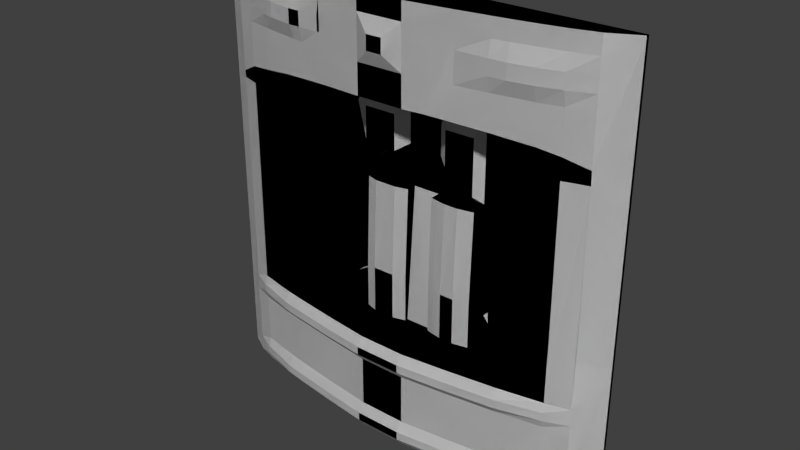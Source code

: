 # Source: bridg2_6.blend  (saved by Blender 2.76.0; exported with 4.5.12 LTS)
import bpy
from mathutils import Matrix  # noqa: F401  (used for matrix-valued properties, if any)

bpy.ops.wm.read_factory_settings(use_empty=True)
scene = bpy.context.scene
scene.name = 'Scene'

# ---- collections
col_collection_1 = bpy.data.collections.new('Collection 1'); scene.collection.children.link(col_collection_1)

# ---- materials (node trees are filled in below, after node groups)
mat_bridg2_4 = bpy.data.materials.new('bridg2_4')
mat_bridg2_4.alpha_threshold = 0.0
mat_bridg2_4.use_transparent_shadow = False
mat_bridg2_4.roughness = 0.5

# ---- material node trees

# ---- world
world_world = bpy.data.worlds.new('World'); scene.world = world_world
world_world.color = (0.05088, 0.05088, 0.05088)
world_world.use_sun_shadow = False
world_world.sun_shadow_jitter_overblur = 0.0
world_world.cycles.sampling_method = 'MANUAL'
world_world.cycles.sample_map_resolution = 256

# ---- meshes
me_bridg2_4_001 = bpy.data.meshes.new('bridg2_4.001')
me_bridg2_4_001.from_pydata([(-1.28, 1.28, -1.28), (1.28, 1.28, -1.28), (-1.28, 1.28, 1.28), (1.28, 1.28, 1.28), (0.9806, 1.34, 0.5602), (-0.4267, 1.34, 0.5602), (-0.1401, 1.3, 0.5602), (1.12, 1.34, 0.5602), (0.1422, 1.34, 0.5602), (0.4267, 1.34, 0.5602), (-1.04, 1.34, 0.5602), (0.6388, 1.34, 0.7222), (-0.1401, 1.34, 0.7412), (1.12, 1.34, 0.6386), (0.4267, 1.34, 0.7336), (0.2844, 1.34, 0.7412), (0.1422, 1.34, 0.7412), (-0.7111, 1.34, 0.7075), (-0.4267, 1.34, 0.7295), (0.9806, 1.34, 0.6811), (0.8558, 1.34, 0.7031), (-1.04, 1.34, 0.662), (-1.16, 1.34, 0.6019), (0.1422, 1.34, -0.6799), (-0.1401, 1.34, -0.6799), (-1.04, 1.34, -0.6799), (0.9806, 1.34, -0.6799), (0.9806, 1.147, -0.3598), (-0.4267, 1.052, -0.6799), (0.9806, 1.143, -0.6799), (-1.04, 1.157, -0.6799), (-0.1401, 1.018, -0.6799), (0.8558, 1.117, 0.7031), (0.6388, 1.081, 0.7222), (-1.04, 1.158, 0.662), (0.7111, 1.092, 0.7158), (0.2844, 1.034, 0.7412), (0.4267, 1.052, 0.7336), (0.1422, 1.018, 0.7412), (1.12, 1.181, 0.6386), (-0.1401, 1.018, 0.7412), (-0.4267, 1.052, 0.7295), (0.9806, 1.142, 0.6811), (-0.7111, 1.092, 0.7075), (-1.16, 1.199, 0.6019), (-1.16, 1.199, -0.4005), (-1.16, 1.195, 0.9201), (-1.16, 1.201, 0.5602), (-1.16, 1.195, -1.28), (-1.16, 1.195, -0.7299), (-1.16, 1.195, -0.7799), (-1.16, 1.195, -1.18), (-1.16, 1.195, -1.23), (-1.16, 1.195, -0.8299), (-1.16, 1.195, -1.13), (-1.16, 1.195, -0.6799), (-1.16, 1.195, 1.28), (1.12, 1.183, -0.4005), (1.12, 1.179, 0.9201), (1.12, 1.185, 0.5602), (1.12, 1.179, -0.7299), (1.12, 1.179, -0.7799), (1.12, 1.179, -1.18), (1.12, 1.179, -1.23), (1.12, 1.179, -0.8299), (1.12, 1.179, -1.13), (1.12, 1.179, -0.6799), (1.12, 1.179, 1.28), (1.12, 1.179, -1.28), (-1.28, 1.26, -1.28), (0.9806, 1.142, -1.28), (1.28, 1.26, -1.28), (1.28, 1.26, 1.28), (-1.04, 1.157, 1.28), (-1.28, 1.26, 1.28), (-1.28, 1.26, -0.4005), (-1.04, 1.157, -0.6799), (-1.04, 1.157, -1.13), (-1.04, 1.157, -0.8299), (-1.04, 1.137, -1.23), (-1.04, 1.137, -1.18), (-1.04, 1.137, -0.7799), (-1.04, 1.137, -0.7299), (-1.04, 1.157, -1.28), (-0.7111, 1.092, -1.28), (-0.4267, 1.052, -1.28), (-0.1401, 1.018, -1.28), (0.1422, 1.018, -1.28), (0.4267, 1.052, -1.28), (0.7111, 1.092, -1.28), (0.9806, 1.142, 1.28), (0.7111, 1.092, 1.28), (0.4267, 1.052, 1.28), (0.1422, 1.018, 1.28), (-0.1401, 1.018, 1.28), (-0.4267, 1.052, 1.28), (-0.7111, 1.092, 1.28), (0.9806, 1.142, -0.6799), (0.7111, 1.092, -0.6799), (0.4267, 1.052, -0.6799), (0.1422, 1.018, -0.6799), (-0.7111, 1.092, -0.6799), (0.9806, 1.142, -1.13), (0.7111, 1.092, -1.13), (0.4267, 1.052, -1.13), (0.1422, 1.018, -1.13), (-0.1401, 1.018, -1.13), (-0.4267, 1.052, -1.13), (-0.7111, 1.092, -1.13), (0.9806, 1.142, -0.8299), (0.7111, 1.092, -0.8299), (0.4267, 1.052, -0.8299), (0.1422, 1.018, -0.8299), (-0.1401, 1.018, -0.8299), (-0.4267, 1.052, -0.8299), (-0.7111, 1.092, -0.8299), (0.9809, 1.122, -1.23), (0.7111, 1.052, -1.23), (0.4267, 1.012, -1.23), (0.1422, 0.9779, -1.23), (-0.1401, 0.9779, -1.23), (-0.4267, 1.012, -1.23), (-0.7111, 1.052, -1.23), (0.9806, 1.122, -1.18), (0.7111, 1.052, -1.18), (0.4267, 1.012, -1.18), (0.1422, 0.9779, -1.18), (-0.1401, 0.9779, -1.18), (-0.4267, 1.012, -1.18), (-0.7111, 1.052, -1.18), (0.9806, 1.122, -0.7799), (0.7111, 1.052, -0.7799), (0.4267, 1.012, -0.7799), (0.1422, 0.9779, -0.7799), (-0.1401, 0.9779, -0.7799), (-0.4267, 1.012, -0.7799), (-0.7111, 1.052, -0.7799), (0.9809, 1.122, -0.7299), (0.7111, 1.052, -0.7299), (0.4267, 1.012, -0.7299), (0.1422, 0.9779, -0.7299), (-0.1401, 0.9779, -0.7299), (-0.4267, 1.012, -0.7299), (-0.7111, 1.052, -0.7299), (-1.04, 1.157, 0.9201), (-0.7111, 1.092, 0.9201), (-0.4267, 1.052, 0.9201), (-0.1401, 1.018, 0.9201), (0.1422, 1.018, 0.9201), (0.4267, 1.052, 0.9201), (0.7111, 1.092, 0.9201), (0.9806, 1.142, 0.9201), (1.28, 1.26, -0.4005), (1.28, 1.26, 0.5602), (-1.28, 1.26, 0.9201), (-1.28, 1.26, 0.5602), (-1.04, 1.161, 0.5602), (0.9806, 1.142, 1.176), (0.7111, 1.092, 1.176), (0.4267, 1.052, 1.176), (0.1422, 1.018, 1.176), (-0.1401, 1.018, 1.176), (-0.4267, 1.052, 1.176), (-0.7111, 1.092, 1.176), (-1.04, 1.157, 1.176), (0.9806, 1.145, -0.4005), (0.9806, 1.146, 0.5602), (1.12, 1.179, 1.176), (-1.16, 1.34, 0.5602), (-0.2712, 1.28, -0.6799), (0.1422, 1.29, -0.4005), (0.9806, 1.122, 1.005), (0.9806, 1.122, 1.09), (0.7111, 1.062, 1.005), (0.7111, 1.062, 1.09), (0.4267, 1.052, 1.005), (0.4267, 1.052, 1.09), (-0.4267, 1.052, 1.005), (-0.4267, 1.052, 1.09), (-1.04, 1.157, 1.005), (-1.04, 1.157, 1.09), (1.12, 1.179, 1.005), (1.12, 1.179, 1.09), (-0.8753, 1.121, 1.176), (-0.8753, 1.121, 0.6848), (-0.8753, 1.121, -1.28), (-0.8753, 1.121, 1.28), (-0.8753, 1.121, -0.6799), (-0.8753, 1.121, -1.13), (-0.8753, 1.121, -0.8299), (-0.8753, 1.091, -1.23), (-0.8753, 1.091, -1.18), (-0.8753, 1.091, -0.7799), (-0.8753, 1.091, -0.7299), (-0.8753, 1.121, 0.9201), (-0.8753, 1.101, 1.005), (-0.8753, 1.101, 1.09), (-0.5689, 1.071, 1.176), (-0.5689, 1.071, 0.9201), (-0.5689, 1.051, 1.005), (-0.5689, 1.051, 1.09), (0.8459, 1.115, 1.176), (0.8459, 1.115, 1.28), (0.8459, 1.115, 0.9201), (0.8459, 1.085, 1.005), (0.8459, 1.085, 1.09), (0.6126, 1.077, 1.176), (0.6126, 1.077, 0.9201), (0.6126, 1.057, 1.005), (0.6126, 1.057, 1.09), (-0.7932, 1.106, -1.28), (-0.7932, 1.106, 1.176), (-0.7932, 1.106, -0.6799), (-0.7932, 1.106, -1.13), (-0.7932, 1.106, -0.8299), (-0.7932, 1.066, -1.23), (-0.7932, 1.066, -1.18), (-0.7932, 1.066, -0.7799), (-0.7932, 1.066, -0.7299), (-0.7932, 1.106, 0.9201), (-0.7932, 1.076, 1.005), (-0.7932, 1.076, 1.09), (-0.64, 1.081, 1.176), (-0.64, 1.081, 0.9201), (-0.64, 1.051, 1.005), (-0.64, 1.051, 1.09), (0.1986, 1.28, -0.4005), (-0.2712, 1.28, -0.4005), (0.04812, 0.9779, 1.005), (-0.04598, 0.9779, 1.005), (0.04812, 0.9779, 1.09), (-0.04598, 0.9779, 1.09), (0.3784, 1.3, 0.5602), (0.3784, 1.34, 0.7362), (0.3784, 1.34, -0.6799), (-0.3392, 1.3, 0.5602), (-0.3392, 1.34, 0.7331), (-0.3392, 1.34, -0.6799), (-0.06167, 1.34, 0.5602), (-0.06167, 1.32, -0.6799), (-0.06167, 1.34, 0.7412), (-0.1401, 1.28, -0.4005), (-0.06167, 1.3, -0.4005), (0.2844, 1.28, -0.4005), (0.3784, 1.3, -0.4005), (0.1986, 1.3, 0.5602), (0.1986, 1.34, 0.7412), (-0.4419, 1.054, 1.176), (-0.4419, 1.054, 0.9201), (-0.4419, 1.052, 1.005), (-0.4419, 1.052, 1.09), (-0.3392, 1.34, -0.4415), (-0.4419, 1.34, -0.499), (0.3784, 1.34, -0.4625), (0.48, 1.34, -0.5001), (0.4498, 1.34, -0.4625), (0.3784, 1.34, 0.1959), (0.3784, 1.3, 0.2355), (0.48, 1.34, 0.1959), (0.1986, 1.3, 0.3542), (0.1004, 1.34, 0.4084), (0.1422, 1.34, 0.3853), (0.4267, 1.34, 0.1959), (0.2629, 1.3, 0.3188), (0.1004, 1.34, 0.4771), (-0.06167, 1.34, 0.4771), (-0.2712, 1.3, 0.2855), (-0.1401, 1.3, 0.35), (-0.3392, 1.3, 0.248), (-0.06167, 1.34, 0.4021), (-0.1849, 1.3, 0.3438), (-0.3392, 1.34, 0.2001), (-0.4267, 1.34, 0.2001), (-0.4419, 1.34, 0.2001), (0.1004, 1.32, -0.6799), (0.3784, 1.38, -0.4625), (-0.3392, 1.38, -0.4415), (0.3784, 1.38, 0.1399), (-0.3392, 1.38, 0.1399), (-0.06167, 1.38, 0.1399), (0.1004, 1.38, 0.1399), (0.48, 1.38, -0.5001), (-0.4419, 1.38, -0.499), (0.4498, 1.38, -0.4625), (0.3784, 1.38, 0.1959), (0.3784, 1.38, 0.2355), (0.48, 1.38, 0.1959), (0.1004, 1.38, 0.4084), (0.2629, 1.38, 0.3188), (0.1004, 1.38, 0.4771), (-0.06167, 1.38, 0.4021), (-0.06167, 1.38, 0.4771), (-0.2712, 1.38, 0.2855), (-0.1401, 1.38, 0.35), (-0.3392, 1.38, 0.2001), (-0.3392, 1.38, 0.248), (-0.1849, 1.38, 0.3438), (-0.4419, 1.38, 0.2001), (0.2844, 1.28, -0.6799), (0.1422, 1.29, -0.6799), (-0.1401, 1.28, -0.6799), (-0.06167, 1.3, -0.6799), (0.1986, 1.28, -0.6799), (0.3784, 1.3, -0.6799), (-0.3392, 1.3, -0.4005), (-0.3392, 1.3, -0.6799), (0.1004, 1.3, -0.4005), (0.1004, 1.3, -0.6799), (-0.2712, 1.3, 0.1399), (0.2844, 1.3, 0.1399), (0.1422, 1.31, 0.1399), (-0.1401, 1.3, 0.1399), (0.3784, 1.32, 0.1399), (-0.3392, 1.32, 0.1399), (-0.06167, 1.32, 0.1399), (0.1004, 1.32, 0.1399), (0.1986, 1.3, 0.1399)], [], [(40, 41, 18, 236, 12), (115, 114, 135, 136), (199, 249, 177, 178, 250, 200, 225, 224), (257, 263, 288, 285), (248, 146, 177, 249), (208, 173, 174, 209), (207, 150, 173, 208), (204, 171, 172, 205), (203, 151, 171, 204), (172, 182, 167, 157), (145, 223, 224, 220, 219), (250, 178, 162, 247), (209, 174, 158, 206), (205, 172, 157, 201), (266, 270, 267, 6, 235, 268), (259, 263, 257, 232, 245), (269, 267, 293, 290), (232, 233, 15, 246, 245), (140, 139, 99, 100), (30, 25, 10, 156), (160, 230, 228, 148), (232, 9, 14, 233), (270, 266, 292, 296), (256, 257, 285, 284), (44, 47, 168, 22), (6, 12, 236, 235), (42, 32, 20, 19), (34, 44, 22, 21), (272, 273, 297, 294, 271), (122, 121, 128, 129), (35, 32, 42, 151, 203, 150), (101, 28, 31, 100, 99, 98, 97, 29, 26, 234, 23, 274, 239, 24, 237, 25, 30, 76, 187, 212), (42, 39, 58, 151), (111, 110, 131, 132), (37, 33, 35, 150, 207, 149), (273, 252, 282, 297), (54, 77, 78, 53), (155, 47, 44, 46, 154), (214, 189, 188, 213, 108, 115), (157, 167, 67, 90), (137, 60, 66, 97), (123, 62, 65, 102), (70, 68, 63, 116), (116, 63, 62, 123), (109, 64, 61, 130), (130, 61, 60, 137), (1, 71, 68, 70, 89, 88, 87, 86, 85, 84, 210, 185, 83, 48, 69, 0), (111, 104, 103, 110), (126, 105, 106, 127), (274, 280, 279, 239), (50, 81, 82, 49), (217, 136, 143, 218), (113, 114, 107, 106), (71, 152, 57, 66, 60, 61, 64, 65, 62, 63, 68), (131, 130, 137, 138), (53, 78, 81, 50), (214, 115, 136, 217), (43, 184, 34, 21, 17), (30, 156, 47, 45), (24, 239, 301, 300, 169, 305, 237), (258, 262, 256, 284, 286), (118, 117, 124, 125), (110, 109, 130, 131), (52, 79, 80, 51), (215, 122, 129, 216), (43, 41, 146, 248, 198, 223, 145), (135, 134, 141, 142), (117, 116, 123, 124), (48, 83, 79, 52), (210, 84, 122, 215), (114, 113, 134, 135), (253, 275, 277, 312, 244, 303, 234), (89, 70, 116, 117), (188, 189, 78, 77), (84, 85, 121, 122), (133, 140, 141, 134), (51, 80, 77, 54), (216, 129, 108, 213), (142, 141, 31, 28), (129, 128, 107, 108), (124, 123, 102, 103), (49, 82, 76, 55), (218, 143, 101, 212), (163, 222, 197, 247, 162, 95, 96), (85, 86, 120, 121), (159, 206, 158, 91, 92), (138, 137, 97, 98), (105, 104, 111, 112), (184, 43, 145, 219, 194), (161, 160, 93, 94), (264, 265, 291, 289), (53, 50, 49, 55, 45, 75, 69, 48, 52, 51, 54), (201, 157, 90, 202), (38, 40, 12, 240, 16, 246, 15, 36), (88, 118, 119, 87), (65, 64, 109, 102), (39, 42, 19, 13), (75, 45, 47, 155), (57, 152, 153, 59), (59, 39, 13, 7), (166, 59, 7, 4), (153, 72, 67, 167, 182, 181, 58, 39, 59), (47, 156, 10, 168), (225, 222, 163, 211, 221), (126, 125, 104, 105), (112, 111, 132, 133), (25, 237, 251, 252, 273, 272, 5, 18, 17, 21, 22, 168, 10), (119, 126, 127, 120), (86, 87, 119, 120), (133, 132, 139, 140), (183, 211, 163, 96, 186), (97, 66, 57, 59, 166, 27, 165, 29), (55, 76, 30, 45), (230, 160, 161, 231), (125, 124, 103, 104), (41, 40, 147, 161, 94, 95, 162, 178, 177, 146), (148, 228, 229, 147), (35, 33, 11, 20, 32), (1, 3, 72, 153, 152, 71), (151, 58, 181, 171), (171, 181, 182, 172), (136, 135, 142, 143), (164, 183, 186, 73), (82, 193, 187, 76), (80, 191, 188, 77), (37, 36, 15, 233, 14, 11, 33), (83, 185, 190, 79), (79, 190, 191, 80), (78, 189, 192, 81), (81, 192, 193, 82), (34, 184, 194, 144), (180, 196, 183, 164), (144, 194, 195, 179), (179, 195, 196, 180), (8, 16, 240, 238, 265, 264, 260, 261), (119, 118, 125, 126), (128, 127, 106, 107), (36, 37, 149, 175, 176, 159, 92, 93, 160, 148, 38), (112, 113, 106, 105), (225, 200, 197, 222), (223, 198, 199, 224), (224, 225, 221, 220), (2, 74, 56, 73, 186, 96, 95, 94, 93, 92, 91, 202, 90, 67, 72, 3), (158, 201, 202, 91), (174, 205, 201, 158), (150, 203, 204, 173), (173, 204, 205, 174), (176, 209, 206, 159), (149, 207, 208, 175), (175, 208, 209, 176), (193, 218, 212, 187), (191, 216, 213, 188), (185, 210, 215, 190), (190, 215, 216, 191), (189, 214, 217, 192), (192, 217, 218, 193), (196, 221, 211, 183), (194, 219, 220, 195), (195, 220, 221, 196), (278, 276, 251, 237, 305, 304, 313), (41, 43, 17, 18), (141, 140, 100, 31), (267, 270, 296, 293), (26, 4, 7, 13, 19, 20, 11, 14, 9, 262, 258, 254, 255, 253, 234), (88, 89, 117, 118), (234, 303, 298, 302, 299, 307, 274, 23), (180, 164, 73, 56, 46, 44, 34, 144, 179), (229, 228, 230, 231), (266, 268, 295, 292), (38, 148, 147, 40), (254, 258, 286, 281), (5, 235, 236, 18), (255, 254, 281, 283), (26, 29, 165, 27, 166, 4), (6, 238, 240, 12), (253, 255, 283, 275), (268, 271, 294, 295), (108, 107, 114, 115), (103, 102, 109, 110), (314, 242, 301, 239, 279), (143, 142, 28, 101), (279, 278, 313, 308, 311, 314), (8, 245, 246, 16), (161, 147, 229, 231), (2, 0, 69, 75, 155, 154, 74), (252, 251, 276, 282), (132, 131, 138, 139), (200, 250, 247, 197), (198, 248, 249, 199), (261, 259, 245, 8), (256, 262, 9, 232, 257), (267, 269, 265, 238, 6), (272, 271, 268, 235, 5), (276, 278, 279, 280, 277, 275, 283, 281, 286, 284, 285, 288, 287, 289, 291, 290, 293, 296, 292, 295, 294, 297, 282), (310, 316, 309, 312, 277, 280, 315), (121, 120, 127, 128), (306, 315, 280, 274, 307), (260, 264, 289, 287), (265, 269, 290, 291), (46, 56, 74, 154), (139, 138, 98, 99), (259, 261, 260, 287, 288, 263), (305, 169, 227, 304), (307, 299, 170, 306), (302, 298, 243, 226), (169, 300, 241, 227), (298, 303, 244, 243), (300, 301, 242, 241), (241, 242, 314, 311), (243, 244, 312, 309), (306, 170, 310, 315), (227, 241, 311, 308), (226, 243, 309, 316), (304, 227, 308, 313), (170, 226, 316, 310), (299, 302, 226, 170), (112, 133, 134, 113)])
me_bridg2_4_001.polygons.foreach_set('use_smooth', [True] * 217)
me_bridg2_4_001.materials.append(mat_bridg2_4)
me_bridg2_4_001.use_remesh_preserve_volume = False
me_bridg2_4_001.use_remesh_preserve_attributes = False
me_bridg2_4_001.use_mirror_vertex_groups = False
me_bridg2_4_001.update()
me_bridg2_4 = bpy.data.meshes.new('bridg2_4')
me_bridg2_4.from_pydata([(-1.28, 1.28, -1.28), (1.28, 1.28, -1.28), (-1.28, 1.28, 1.28), (1.28, 1.28, 1.28), (0.9806, 1.34, 0.5602), (-0.4267, 1.34, 0.5602), (-0.1401, 1.3, 0.5602), (1.12, 1.34, 0.5602), (0.1422, 1.34, 0.5602), (0.4267, 1.34, 0.5602), (-1.04, 1.34, 0.5602), (0.6388, 1.34, 0.7222), (-0.1401, 1.34, 0.7412), (1.12, 1.34, 0.6386), (0.4267, 1.34, 0.7336), (0.2844, 1.34, 0.7412), (0.1422, 1.34, 0.7412), (-0.7111, 1.34, 0.7075), (-0.4267, 1.34, 0.7295), (0.9806, 1.34, 0.6811), (0.8558, 1.34, 0.7031), (-1.04, 1.34, 0.662), (-1.16, 1.34, 0.6019), (0.1422, 1.34, -0.6799), (-0.1401, 1.34, -0.6799), (-1.04, 1.34, -0.6799), (0.9806, 1.34, -0.6799), (0.9806, 1.147, -0.3598), (-0.4267, 1.052, -0.6799), (0.9806, 1.143, -0.6799), (-1.04, 1.157, -0.6799), (-0.1401, 1.018, -0.6799), (0.8558, 1.117, 0.7031), (0.6388, 1.081, 0.7222), (-1.04, 1.158, 0.662), (0.7111, 1.092, 0.7158), (0.2844, 1.034, 0.7412), (0.4267, 1.052, 0.7336), (0.1422, 1.018, 0.7412), (1.12, 1.181, 0.6386), (-0.1401, 1.018, 0.7412), (-0.4267, 1.052, 0.7295), (0.9806, 1.142, 0.6811), (-0.7111, 1.092, 0.7075), (-1.16, 1.199, 0.6019), (-1.16, 1.199, -0.4005), (-1.16, 1.195, 0.9201), (-1.16, 1.201, 0.5602), (-1.16, 1.195, -1.28), (-1.16, 1.195, -0.7299), (-1.16, 1.195, -0.7799), (-1.16, 1.195, -1.18), (-1.16, 1.195, -1.23), (-1.16, 1.195, -0.8299), (-1.16, 1.195, -1.13), (-1.16, 1.195, -0.6799), (-1.16, 1.195, 1.28), (1.12, 1.183, -0.4005), (1.12, 1.179, 0.9201), (1.12, 1.185, 0.5602), (1.12, 1.179, -0.7299), (1.12, 1.179, -0.7799), (1.12, 1.179, -1.18), (1.12, 1.179, -1.23), (1.12, 1.179, -0.8299), (1.12, 1.179, -1.13), (1.12, 1.179, -0.6799), (1.12, 1.179, 1.28), (1.12, 1.179, -1.28), (-1.28, 1.26, -1.28), (0.9806, 1.142, -1.28), (1.28, 1.26, -1.28), (1.28, 1.26, 1.28), (-1.04, 1.157, 1.28), (-1.28, 1.26, 1.28), (-1.28, 1.26, -0.4005), (-1.04, 1.157, -0.6799), (-1.04, 1.157, -1.13), (-1.04, 1.157, -0.8299), (-1.04, 1.137, -1.23), (-1.04, 1.137, -1.18), (-1.04, 1.137, -0.7799), (-1.04, 1.137, -0.7299), (-1.04, 1.157, -1.28), (-0.7111, 1.092, -1.28), (-0.4267, 1.052, -1.28), (-0.1401, 1.018, -1.28), (0.1422, 1.018, -1.28), (0.4267, 1.052, -1.28), (0.7111, 1.092, -1.28), (0.9806, 1.142, 1.28), (0.7111, 1.092, 1.28), (0.4267, 1.052, 1.28), (0.1422, 1.018, 1.28), (-0.1401, 1.018, 1.28), (-0.4267, 1.052, 1.28), (-0.7111, 1.092, 1.28), (0.9806, 1.142, -0.6799), (0.7111, 1.092, -0.6799), (0.4267, 1.052, -0.6799), (0.1422, 1.018, -0.6799), (-0.7111, 1.092, -0.6799), (0.9806, 1.142, -1.13), (0.7111, 1.092, -1.13), (0.4267, 1.052, -1.13), (0.1422, 1.018, -1.13), (-0.1401, 1.018, -1.13), (-0.4267, 1.052, -1.13), (-0.7111, 1.092, -1.13), (0.9806, 1.142, -0.8299), (0.7111, 1.092, -0.8299), (0.4267, 1.052, -0.8299), (0.1422, 1.018, -0.8299), (-0.1401, 1.018, -0.8299), (-0.4267, 1.052, -0.8299), (-0.7111, 1.092, -0.8299), (0.9809, 1.122, -1.23), (0.7111, 1.052, -1.23), (0.4267, 1.012, -1.23), (0.1422, 0.9779, -1.23), (-0.1401, 0.9779, -1.23), (-0.4267, 1.012, -1.23), (-0.7111, 1.052, -1.23), (0.9806, 1.122, -1.18), (0.7111, 1.052, -1.18), (0.4267, 1.012, -1.18), (0.1422, 0.9779, -1.18), (-0.1401, 0.9779, -1.18), (-0.4267, 1.012, -1.18), (-0.7111, 1.052, -1.18), (0.9806, 1.122, -0.7799), (0.7111, 1.052, -0.7799), (0.4267, 1.012, -0.7799), (0.1422, 0.9779, -0.7799), (-0.1401, 0.9779, -0.7799), (-0.4267, 1.012, -0.7799), (-0.7111, 1.052, -0.7799), (0.9809, 1.122, -0.7299), (0.7111, 1.052, -0.7299), (0.4267, 1.012, -0.7299), (0.1422, 0.9779, -0.7299), (-0.1401, 0.9779, -0.7299), (-0.4267, 1.012, -0.7299), (-0.7111, 1.052, -0.7299), (-1.04, 1.157, 0.9201), (-0.7111, 1.092, 0.9201), (-0.4267, 1.052, 0.9201), (-0.1401, 1.018, 0.9201), (0.1422, 1.018, 0.9201), (0.4267, 1.052, 0.9201), (0.7111, 1.092, 0.9201), (0.9806, 1.142, 0.9201), (1.28, 1.26, -0.4005), (1.28, 1.26, 0.5602), (-1.28, 1.26, 0.9201), (-1.28, 1.26, 0.5602), (-1.04, 1.161, 0.5602), (0.9806, 1.142, 1.176), (0.7111, 1.092, 1.176), (0.4267, 1.052, 1.176), (0.1422, 1.018, 1.176), (-0.1401, 1.018, 1.176), (-0.4267, 1.052, 1.176), (-0.7111, 1.092, 1.176), (-1.04, 1.157, 1.176), (0.9806, 1.145, -0.4005), (0.9806, 1.146, 0.5602), (1.12, 1.179, 1.176), (-1.16, 1.34, 0.5602), (-0.2712, 1.28, -0.6799), (0.1422, 1.29, -0.4005), (0.9806, 1.122, 1.005), (0.9806, 1.122, 1.09), (0.7111, 1.062, 1.005), (0.7111, 1.062, 1.09), (0.4267, 1.052, 1.005), (0.4267, 1.052, 1.09), (-0.4267, 1.052, 1.005), (-0.4267, 1.052, 1.09), (-1.04, 1.157, 1.005), (-1.04, 1.157, 1.09), (1.12, 1.179, 1.005), (1.12, 1.179, 1.09), (-0.8753, 1.121, 1.176), (-0.8753, 1.121, 0.6848), (-0.8753, 1.121, -1.28), (-0.8753, 1.121, 1.28), (-0.8753, 1.121, -0.6799), (-0.8753, 1.121, -1.13), (-0.8753, 1.121, -0.8299), (-0.8753, 1.091, -1.23), (-0.8753, 1.091, -1.18), (-0.8753, 1.091, -0.7799), (-0.8753, 1.091, -0.7299), (-0.8753, 1.121, 0.9201), (-0.8753, 1.101, 1.005), (-0.8753, 1.101, 1.09), (-0.5689, 1.071, 1.176), (-0.5689, 1.071, 0.9201), (-0.5689, 1.051, 1.005), (-0.5689, 1.051, 1.09), (0.8459, 1.115, 1.176), (0.8459, 1.115, 1.28), (0.8459, 1.115, 0.9201), (0.8459, 1.085, 1.005), (0.8459, 1.085, 1.09), (0.6126, 1.077, 1.176), (0.6126, 1.077, 0.9201), (0.6126, 1.057, 1.005), (0.6126, 1.057, 1.09), (-0.7932, 1.106, -1.28), (-0.7932, 1.106, 1.176), (-0.7932, 1.106, -0.6799), (-0.7932, 1.106, -1.13), (-0.7932, 1.106, -0.8299), (-0.7932, 1.066, -1.23), (-0.7932, 1.066, -1.18), (-0.7932, 1.066, -0.7799), (-0.7932, 1.066, -0.7299), (-0.7932, 1.106, 0.9201), (-0.7932, 1.076, 1.005), (-0.7932, 1.076, 1.09), (-0.64, 1.081, 1.176), (-0.64, 1.081, 0.9201), (-0.64, 1.051, 1.005), (-0.64, 1.051, 1.09), (0.1986, 1.28, -0.4005), (-0.2712, 1.28, -0.4005), (0.04812, 0.9779, 1.005), (-0.04598, 0.9779, 1.005), (0.04812, 0.9779, 1.09), (-0.04598, 0.9779, 1.09), (0.3784, 1.3, 0.5602), (0.3784, 1.34, 0.7362), (0.3784, 1.34, -0.6799), (-0.3392, 1.3, 0.5602), (-0.3392, 1.34, 0.7331), (-0.3392, 1.34, -0.6799), (-0.06167, 1.34, 0.5602), (-0.06167, 1.32, -0.6799), (-0.06167, 1.34, 0.7412), (-0.1401, 1.28, -0.4005), (-0.06167, 1.3, -0.4005), (0.2844, 1.28, -0.4005), (0.3784, 1.3, -0.4005), (0.1986, 1.3, 0.5602), (0.1986, 1.34, 0.7412), (-0.4419, 1.054, 1.176), (-0.4419, 1.054, 0.9201), (-0.4419, 1.052, 1.005), (-0.4419, 1.052, 1.09), (-0.3392, 1.34, -0.4415), (-0.4419, 1.34, -0.499), (0.3784, 1.34, -0.4625), (0.48, 1.34, -0.5001), (0.4498, 1.34, -0.4625), (0.3784, 1.34, 0.1959), (0.3784, 1.3, 0.2355), (0.48, 1.34, 0.1959), (0.1986, 1.3, 0.3542), (0.1004, 1.34, 0.4084), (0.1422, 1.34, 0.3853), (0.4267, 1.34, 0.1959), (0.2629, 1.3, 0.3188), (0.1004, 1.34, 0.4771), (-0.06167, 1.34, 0.4771), (-0.2712, 1.3, 0.2855), (-0.1401, 1.3, 0.35), (-0.3392, 1.3, 0.248), (-0.06167, 1.34, 0.4021), (-0.1849, 1.3, 0.3438), (-0.3392, 1.34, 0.2001), (-0.4267, 1.34, 0.2001), (-0.4419, 1.34, 0.2001), (0.1004, 1.32, -0.6799), (0.3784, 1.38, -0.4625), (-0.3392, 1.38, -0.4415), (0.3784, 1.38, 0.1399), (-0.3392, 1.38, 0.1399), (-0.06167, 1.38, 0.1399), (0.1004, 1.38, 0.1399), (0.48, 1.38, -0.5001), (-0.4419, 1.38, -0.499), (0.4498, 1.38, -0.4625), (0.3784, 1.38, 0.1959), (0.3784, 1.38, 0.2355), (0.48, 1.38, 0.1959), (0.1004, 1.38, 0.4084), (0.2629, 1.38, 0.3188), (0.1004, 1.38, 0.4771), (-0.06167, 1.38, 0.4021), (-0.06167, 1.38, 0.4771), (-0.2712, 1.38, 0.2855), (-0.1401, 1.38, 0.35), (-0.3392, 1.38, 0.2001), (-0.3392, 1.38, 0.248), (-0.1849, 1.38, 0.3438), (-0.4419, 1.38, 0.2001), (0.2844, 1.28, -0.6799), (0.1422, 1.29, -0.6799), (-0.1401, 1.28, -0.6799), (-0.06167, 1.3, -0.6799), (0.1986, 1.28, -0.6799), (0.3784, 1.3, -0.6799), (-0.3392, 1.3, -0.4005), (-0.3392, 1.3, -0.6799), (0.1004, 1.3, -0.4005), (0.1004, 1.3, -0.6799), (-0.2712, 1.3, 0.1399), (0.2844, 1.3, 0.1399), (0.1422, 1.31, 0.1399), (-0.1401, 1.3, 0.1399), (0.3784, 1.32, 0.1399), (-0.3392, 1.32, 0.1399), (-0.06167, 1.32, 0.1399), (0.1004, 1.32, 0.1399), (0.1986, 1.3, 0.1399)], [], [(40, 41, 18, 236, 12), (115, 114, 135, 136), (199, 249, 177, 178, 250, 200, 225, 224), (257, 263, 288, 285), (248, 146, 177, 249), (208, 173, 174, 209), (207, 150, 173, 208), (204, 171, 172, 205), (203, 151, 171, 204), (172, 182, 167, 157), (145, 223, 224, 220, 219), (250, 178, 162, 247), (209, 174, 158, 206), (205, 172, 157, 201), (266, 270, 267, 6, 235, 268), (259, 263, 257, 232, 245), (269, 267, 293, 290), (232, 233, 15, 246, 245), (140, 139, 99, 100), (30, 25, 10, 156), (160, 230, 228, 148), (232, 9, 14, 233), (270, 266, 292, 296), (256, 257, 285, 284), (44, 47, 168, 22), (6, 12, 236, 235), (42, 32, 20, 19), (34, 44, 22, 21), (272, 273, 297, 294, 271), (122, 121, 128, 129), (35, 32, 42, 151, 203, 150), (101, 28, 31, 100, 99, 98, 97, 29, 26, 234, 23, 274, 239, 24, 237, 25, 30, 76, 187, 212), (42, 39, 58, 151), (111, 110, 131, 132), (37, 33, 35, 150, 207, 149), (273, 252, 282, 297), (54, 77, 78, 53), (155, 47, 44, 46, 154), (214, 189, 188, 213, 108, 115), (157, 167, 67, 90), (137, 60, 66, 97), (123, 62, 65, 102), (70, 68, 63, 116), (116, 63, 62, 123), (109, 64, 61, 130), (130, 61, 60, 137), (1, 71, 68, 70, 89, 88, 87, 86, 85, 84, 210, 185, 83, 48, 69, 0), (111, 104, 103, 110), (126, 105, 106, 127), (274, 280, 279, 239), (50, 81, 82, 49), (217, 136, 143, 218), (113, 114, 107, 106), (71, 152, 57, 66, 60, 61, 64, 65, 62, 63, 68), (131, 130, 137, 138), (53, 78, 81, 50), (214, 115, 136, 217), (43, 184, 34, 21, 17), (30, 156, 47, 45), (24, 239, 301, 300, 169, 305, 237), (258, 262, 256, 284, 286), (118, 117, 124, 125), (110, 109, 130, 131), (52, 79, 80, 51), (215, 122, 129, 216), (43, 41, 146, 248, 198, 223, 145), (135, 134, 141, 142), (117, 116, 123, 124), (48, 83, 79, 52), (210, 84, 122, 215), (114, 113, 134, 135), (253, 275, 277, 312, 244, 303, 234), (89, 70, 116, 117), (188, 189, 78, 77), (84, 85, 121, 122), (133, 140, 141, 134), (51, 80, 77, 54), (216, 129, 108, 213), (142, 141, 31, 28), (129, 128, 107, 108), (124, 123, 102, 103), (49, 82, 76, 55), (218, 143, 101, 212), (163, 222, 197, 247, 162, 95, 96), (85, 86, 120, 121), (159, 206, 158, 91, 92), (138, 137, 97, 98), (105, 104, 111, 112), (184, 43, 145, 219, 194), (161, 160, 93, 94), (264, 265, 291, 289), (53, 50, 49, 55, 45, 75, 69, 48, 52, 51, 54), (201, 157, 90, 202), (38, 40, 12, 240, 16, 246, 15, 36), (88, 118, 119, 87), (65, 64, 109, 102), (39, 42, 19, 13), (75, 45, 47, 155), (57, 152, 153, 59), (59, 39, 13, 7), (166, 59, 7, 4), (153, 72, 67, 167, 182, 181, 58, 39, 59), (47, 156, 10, 168), (225, 222, 163, 211, 221), (126, 125, 104, 105), (112, 111, 132, 133), (25, 237, 251, 252, 273, 272, 5, 18, 17, 21, 22, 168, 10), (119, 126, 127, 120), (86, 87, 119, 120), (133, 132, 139, 140), (183, 211, 163, 96, 186), (97, 66, 57, 59, 166, 27, 165, 29), (55, 76, 30, 45), (230, 160, 161, 231), (125, 124, 103, 104), (41, 40, 147, 161, 94, 95, 162, 178, 177, 146), (148, 228, 229, 147), (35, 33, 11, 20, 32), (1, 3, 72, 153, 152, 71), (151, 58, 181, 171), (171, 181, 182, 172), (136, 135, 142, 143), (164, 183, 186, 73), (82, 193, 187, 76), (80, 191, 188, 77), (37, 36, 15, 233, 14, 11, 33), (83, 185, 190, 79), (79, 190, 191, 80), (78, 189, 192, 81), (81, 192, 193, 82), (34, 184, 194, 144), (180, 196, 183, 164), (144, 194, 195, 179), (179, 195, 196, 180), (8, 16, 240, 238, 265, 264, 260, 261), (119, 118, 125, 126), (128, 127, 106, 107), (36, 37, 149, 175, 176, 159, 92, 93, 160, 148, 38), (112, 113, 106, 105), (225, 200, 197, 222), (223, 198, 199, 224), (224, 225, 221, 220), (2, 74, 56, 73, 186, 96, 95, 94, 93, 92, 91, 202, 90, 67, 72, 3), (158, 201, 202, 91), (174, 205, 201, 158), (150, 203, 204, 173), (173, 204, 205, 174), (176, 209, 206, 159), (149, 207, 208, 175), (175, 208, 209, 176), (193, 218, 212, 187), (191, 216, 213, 188), (185, 210, 215, 190), (190, 215, 216, 191), (189, 214, 217, 192), (192, 217, 218, 193), (196, 221, 211, 183), (194, 219, 220, 195), (195, 220, 221, 196), (278, 276, 251, 237, 305, 304, 313), (41, 43, 17, 18), (141, 140, 100, 31), (267, 270, 296, 293), (26, 4, 7, 13, 19, 20, 11, 14, 9, 262, 258, 254, 255, 253, 234), (88, 89, 117, 118), (234, 303, 298, 302, 299, 307, 274, 23), (180, 164, 73, 56, 46, 44, 34, 144, 179), (229, 228, 230, 231), (266, 268, 295, 292), (38, 148, 147, 40), (254, 258, 286, 281), (5, 235, 236, 18), (255, 254, 281, 283), (26, 29, 165, 27, 166, 4), (6, 238, 240, 12), (253, 255, 283, 275), (268, 271, 294, 295), (108, 107, 114, 115), (103, 102, 109, 110), (314, 242, 301, 239, 279), (143, 142, 28, 101), (279, 278, 313, 308, 311, 314), (8, 245, 246, 16), (161, 147, 229, 231), (2, 0, 69, 75, 155, 154, 74), (252, 251, 276, 282), (132, 131, 138, 139), (200, 250, 247, 197), (198, 248, 249, 199), (261, 259, 245, 8), (256, 262, 9, 232, 257), (267, 269, 265, 238, 6), (272, 271, 268, 235, 5), (276, 278, 279, 280, 277, 275, 283, 281, 286, 284, 285, 288, 287, 289, 291, 290, 293, 296, 292, 295, 294, 297, 282), (310, 316, 309, 312, 277, 280, 315), (121, 120, 127, 128), (306, 315, 280, 274, 307), (260, 264, 289, 287), (265, 269, 290, 291), (46, 56, 74, 154), (139, 138, 98, 99), (259, 261, 260, 287, 288, 263), (305, 169, 227, 304), (307, 299, 170, 306), (302, 298, 243, 226), (169, 300, 241, 227), (298, 303, 244, 243), (300, 301, 242, 241), (241, 242, 314, 311), (243, 244, 312, 309), (306, 170, 310, 315), (227, 241, 311, 308), (226, 243, 309, 316), (304, 227, 308, 313), (170, 226, 316, 310), (299, 302, 226, 170), (112, 133, 134, 113)])
_uv = me_bridg2_4.uv_layers.new(name='UVMap')
_uv.uv.foreach_set('vector', [0.9453, 0.7688, 0.94, 0.7686, 0.94, 0.7686, 0.9416, 0.7687, 0.9453, 0.7688, 0.2222, 0.1758, 0.3333, 0.1758, 0.3333, 0.1953, 0.2222, 0.1953, 0.2778, 0.8927, 0.3274, 0.8927, 0.3333, 0.8927, 0.3333, 0.926, 0.3274, 0.926, 0.2778, 0.926, 0.25, 0.926, 0.25, 0.8927, 0.6478, 0.7236, 0.6027, 0.726, 0.6027, 0.726, 0.6478, 0.7236, 0.3274, 0.8594, 0.3333, 0.8594, 0.3333, 0.8927, 0.3274, 0.8927, 0.7393, 0.8927, 0.7778, 0.8927, 0.7778, 0.926, 0.7393, 0.926, 0.7393, 0.8594, 0.7778, 0.8594, 0.7778, 0.8927, 0.7393, 0.8927, 0.8304, 0.8927, 0.8831, 0.8927, 0.8831, 0.926, 0.8304, 0.926, 0.8304, 0.8594, 0.8831, 0.8594, 0.8831, 0.8927, 0.8304, 0.8927, 0.8831, 0.926, 0.9376, 0.926, 0.9376, 0.9592, 0.8831, 0.9592, 0.2222, 0.8594, 0.25, 0.8594, 0.25, 0.8927, 0.1902, 0.8927, 0.1902, 0.8594, 0.3274, 0.926, 0.3333, 0.926, 0.3333, 0.9592, 0.3274, 0.9592, 0.7393, 0.926, 0.7778, 0.926, 0.7778, 0.9592, 0.7393, 0.9592, 0.8304, 0.926, 0.8831, 0.926, 0.8831, 0.9592, 0.8304, 0.9592, 0.3941, 0.6115, 0.4278, 0.6343, 0.4453, 0.6367, 0.4453, 0.7188, 0.3675, 0.7188, 0.3675, 0.5969, 0.5776, 0.6384, 0.6027, 0.6245, 0.6478, 0.592, 0.6478, 0.7188, 0.5776, 0.7188, 0.4759, 0.7284, 0.4453, 0.7269, 0.4453, 0.7269, 0.4759, 0.7284, 0.6478, 0.7188, 0.6478, 0.7876, 0.6111, 0.7895, 0.5776, 0.7895, 0.5776, 0.7188, 0.5556, 0.2149, 0.6667, 0.2149, 0.6667, 0.2344, 0.5556, 0.2344, 0.9286, 0.7424, 0.9286, 0.7424, 0.9286, 0.7654, 0.9286, 0.7654, 0.5556, 0.9592, 0.5188, 0.926, 0.5188, 0.8927, 0.5556, 0.8594, 0.6478, 0.7188, 0.6667, 0.7188, 0.6667, 0.7866, 0.6478, 0.7876, 0.4278, 0.7267, 0.3941, 0.7251, 0.3941, 0.7251, 0.4278, 0.7267, 0.6478, 0.5765, 0.6478, 0.592, 0.6478, 0.592, 0.6478, 0.5765, 0.9263, 0.7662, 0.9263, 0.7654, 0.9263, 0.7654, 0.9263, 0.7662, 0.4453, 0.7188, 0.4453, 0.7895, 0.3675, 0.7864, 0.3675, 0.7188, 0.9661, 0.7677, 0.9638, 0.7681, 0.9638, 0.7681, 0.9661, 0.7677, 0.9286, 0.7673, 0.9263, 0.7662, 0.9263, 0.7662, 0.9286, 0.7673, 0.3333, 0.5782, 0.3274, 0.5782, 0.3274, 0.5782, 0.3675, 0.5782, 0.3675, 0.5782, 0.2222, 0.01953, 0.3333, 0.01953, 0.3333, 0.03907, 0.2222, 0.03907, 0.7778, 0.7796, 0.8343, 0.7746, 0.8831, 0.7661, 0.8831, 0.8594, 0.8304, 0.8594, 0.7778, 0.8594, 0.9347, 0.7424, 0.94, 0.7424, 0.9453, 0.7424, 0.9505, 0.7424, 0.9558, 0.7424, 0.7778, 0.2344, 0.8831, 0.2344, 0.9661, 0.7424, 0.9661, 0.7424, 0.9549, 0.7424, 0.9505, 0.7424, 0.9498, 0.7424, 0.9468, 0.7424, 0.9453, 0.7424, 0.9416, 0.7424, 0.9286, 0.7424, 0.09394, 0.2344, 0.09394, 0.2344, 0.1581, 0.2344, 0.1902, 0.2344, 0.8831, 0.7661, 0.9376, 0.7494, 0.9376, 0.8594, 0.8831, 0.8594, 0.6667, 0.1758, 0.7778, 0.1758, 0.7778, 0.1953, 0.6667, 0.1953, 0.6667, 0.7866, 0.7495, 0.7821, 0.7778, 0.7796, 0.7778, 0.8594, 0.7393, 0.8594, 0.6667, 0.8594, 0.3274, 0.5782, 0.3274, 0.3051, 0.3274, 0.3051, 0.3274, 0.5782, 0.04697, 0.0586, 0.09394, 0.0586, 0.09394, 0.1758, 0.04697, 0.1758, 6.184e-08, 0.7188, 0.04697, 0.7188, 0.04697, 0.7351, 0.04697, 0.8594, 6.184e-08, 0.8594, 0.1902, 0.1758, 0.1581, 0.1758, 0.1581, 0.0586, 0.1902, 0.0586, 0.2222, 0.0586, 0.2222, 0.1758, 0.8831, 0.9592, 0.9376, 0.9592, 0.9376, 1.0, 0.8831, 1.0, 0.8832, 0.2149, 0.9377, 0.2149, 0.9376, 0.2344, 0.8831, 0.2344, 0.8831, 0.03907, 0.9376, 0.03907, 0.9376, 0.0586, 0.8831, 0.0586, 0.8831, 0.0, 0.9376, 0.0, 0.9377, 0.01954, 0.8832, 0.01955, 0.8832, 0.01955, 0.9377, 0.01954, 0.9376, 0.03907, 0.8831, 0.03907, 0.8831, 0.1758, 0.9376, 0.1758, 0.9376, 0.1953, 0.8831, 0.1953, 0.8831, 0.1953, 0.9376, 0.1953, 0.9377, 0.2149, 0.8832, 0.2149, 0.07797, 0.1764, 0.07797, 0.1802, 0.1342, 0.1957, 0.1834, 0.2028, 0.2784, 0.2124, 0.3786, 0.2201, 0.4788, 0.2266, 0.5782, 0.2266, 0.6792, 0.2201, 0.7794, 0.2124, 0.8083, 0.2098, 0.8373, 0.2069, 0.8951, 0.2, 0.9375, 0.1928, 0.9798, 0.1802, 0.9798, 0.1764, 0.6667, 0.1758, 0.6667, 0.0586, 0.7778, 0.0586, 0.7778, 0.1758, 0.5556, 0.03907, 0.5556, 0.0586, 0.4453, 0.0586, 0.4453, 0.03907, 0.5392, 0.2344, 0.5392, 0.5546, 0.4759, 0.5546, 0.4759, 0.2344, 0.04697, 0.1953, 0.09394, 0.1953, 0.09394, 0.2149, 0.04697, 0.2149, 0.1902, 0.1953, 0.2222, 0.1953, 0.2222, 0.2149, 0.1902, 0.2149, 0.4453, 0.1758, 0.3333, 0.1758, 0.3333, 0.0586, 0.4453, 0.0586, 1.0, 0.0, 1.0, 0.3436, 0.9376, 0.3436, 0.9376, 0.2344, 0.9377, 0.2149, 0.9376, 0.1953, 0.9376, 0.1758, 0.9376, 0.0586, 0.9376, 0.03907, 0.9377, 0.01954, 0.9376, 0.0, 0.7778, 0.1953, 0.8831, 0.1953, 0.8832, 0.2149, 0.7778, 0.2149, 0.04697, 0.1758, 0.09394, 0.1758, 0.09394, 0.1953, 0.04697, 0.1953, 0.1902, 0.1758, 0.2222, 0.1758, 0.2222, 0.1953, 0.1902, 0.1953, 0.9347, 0.7682, 0.9316, 0.7678, 0.9286, 0.7673, 0.9286, 0.7673, 0.9347, 0.7682, 0.09394, 0.2344, 0.09394, 0.7188, 0.04697, 0.7188, 0.04697, 0.3436, 0.9453, 0.7424, 0.9468, 0.7424, 0.9468, 0.7424, 0.9453, 0.7424, 0.9429, 0.7424, 0.9416, 0.7424, 0.9416, 0.7424, 0.6875, 0.5765, 0.6667, 0.5765, 0.6478, 0.5765, 0.6478, 0.5765, 0.6875, 0.5765, 0.6667, 0.01953, 0.7778, 0.01953, 0.7778, 0.03907, 0.6667, 0.03907, 0.7778, 0.1758, 0.8831, 0.1758, 0.8831, 0.1953, 0.7778, 0.1953, 0.04697, 0.01953, 0.09394, 0.01953, 0.09394, 0.03907, 0.04697, 0.03907, 0.1902, 0.01953, 0.2222, 0.01953, 0.2222, 0.03907, 0.1902, 0.03907, 0.2222, 0.7764, 0.3333, 0.785, 0.3333, 0.8594, 0.3274, 0.8594, 0.2778, 0.8594, 0.25, 0.8594, 0.2222, 0.8594, 0.3333, 0.1953, 0.4453, 0.1953, 0.4453, 0.2149, 0.3333, 0.2149, 0.7778, 0.01953, 0.8832, 0.01955, 0.8831, 0.03907, 0.7778, 0.03907, 0.04697, 0.0, 0.09394, 0.0, 0.09394, 0.01953, 0.04697, 0.01953, 0.1902, 0.0, 0.2222, 0.0, 0.2222, 0.01953, 0.1902, 0.01953, 0.3333, 0.1758, 0.4453, 0.1758, 0.4453, 0.1953, 0.3333, 0.1953, 0.6478, 0.3194, 0.6478, 0.3194, 0.6478, 0.5546, 0.6478, 0.5546, 0.6478, 0.3436, 0.6478, 0.2344, 0.6478, 0.2344, 0.7778, 0.0, 0.8831, 0.0, 0.8832, 0.01955, 0.7778, 0.01953, 0.1581, 0.0586, 0.1581, 0.1758, 0.09394, 0.1758, 0.09394, 0.0586, 0.2222, 0.0, 0.3333, 0.0, 0.3333, 0.01953, 0.2222, 0.01953, 0.5556, 0.1953, 0.5556, 0.2149, 0.4453, 0.2149, 0.4453, 0.1953, 0.04697, 0.03907, 0.09394, 0.03907, 0.09394, 0.0586, 0.04697, 0.0586, 0.1902, 0.03907, 0.2222, 0.03907, 0.2222, 0.0586, 0.1902, 0.0586, 0.3333, 0.2149, 0.4453, 0.2149, 0.4453, 0.2344, 0.3333, 0.2344, 0.2222, 0.03907, 0.3333, 0.03907, 0.3333, 0.0586, 0.2222, 0.0586, 0.7778, 0.03907, 0.8831, 0.03907, 0.8831, 0.0586, 0.7778, 0.0586, 0.04697, 0.2149, 0.09394, 0.2149, 0.09394, 0.2344, 0.04697, 0.2344, 0.1902, 0.2149, 0.2222, 0.2149, 0.2222, 0.2344, 0.1902, 0.2344, 0.2222, 0.9592, 0.25, 0.9592, 0.2778, 0.9592, 0.3274, 0.9592, 0.3333, 0.9592, 0.3333, 1.0, 0.2222, 1.0, 0.3333, 0.0, 0.4453, 0.0, 0.4453, 0.01953, 0.3333, 0.01953, 0.6667, 0.9592, 0.7393, 0.9592, 0.7778, 0.9592, 0.7778, 1.0, 0.6667, 1.0, 0.7778, 0.2149, 0.8832, 0.2149, 0.8831, 0.2344, 0.7778, 0.2344, 0.5556, 0.0586, 0.6667, 0.0586, 0.6667, 0.1758, 0.5556, 0.1758, 0.1581, 0.7675, 0.2222, 0.7764, 0.2222, 0.8594, 0.1902, 0.8594, 0.1581, 0.8594, 0.4453, 0.9592, 0.5556, 0.9592, 0.5556, 1.0, 0.4453, 1.0, 0.5392, 0.6864, 0.4759, 0.6864, 0.4759, 0.6864, 0.5392, 0.6864, 0.04697, 0.1758, 0.04697, 0.1953, 0.04697, 0.2149, 0.04697, 0.2344, 0.04697, 0.3436, 6.184e-08, 0.3436, 0.0, 0.0, 0.04697, 0.0, 0.04697, 0.01953, 0.04697, 0.03907, 0.04697, 0.0586, 0.8304, 0.9592, 0.8831, 0.9592, 0.8831, 1.0, 0.8304, 1.0, 0.9505, 0.7688, 0.9453, 0.7688, 0.9453, 0.7688, 0.9468, 0.7688, 0.9505, 0.7688, 0.9516, 0.7688, 0.9532, 0.7688, 0.9532, 0.7688, 0.6667, 0.0, 0.6667, 0.01953, 0.5556, 0.01953, 0.5556, 0.0, 0.9376, 0.0586, 0.9376, 0.1758, 0.8831, 0.1758, 0.8831, 0.0586, 0.9687, 0.7669, 0.9661, 0.7677, 0.9661, 0.7677, 0.9687, 0.7669, 6.184e-08, 0.3436, 0.04697, 0.3436, 0.04697, 0.7188, 6.184e-08, 0.7188, 0.9376, 0.3436, 1.0, 0.3436, 1.0, 0.7188, 0.9376, 0.7188, 0.9687, 0.7654, 0.9687, 0.7669, 0.9687, 0.7669, 0.9687, 0.7654, 0.9661, 0.7654, 0.9687, 0.7654, 0.9687, 0.7654, 0.9661, 0.7654, 1.0, 0.7188, 1.0, 1.0, 0.9376, 1.0, 0.9376, 0.9592, 0.9376, 0.926, 0.9376, 0.8927, 0.9376, 0.8594, 0.9376, 0.7494, 0.9376, 0.7188, 0.9263, 0.7654, 0.9286, 0.7654, 0.9286, 0.7654, 0.9263, 0.7654, 0.25, 0.926, 0.25, 0.9592, 0.2222, 0.9592, 0.1902, 0.9592, 0.1902, 0.926, 0.5556, 0.03907, 0.6667, 0.03907, 0.6667, 0.0586, 0.5556, 0.0586, 0.5556, 0.1758, 0.6667, 0.1758, 0.6667, 0.1953, 0.5556, 0.1953, 0.09394, 0.2344, 0.3675, 0.2344, 0.3675, 0.3275, 0.3274, 0.3051, 0.3274, 0.5782, 0.3333, 0.5782, 0.3333, 0.7188, 0.3333, 0.785, 0.2222, 0.7764, 0.09394, 0.7586, 0.04697, 0.7351, 0.04697, 0.7188, 0.09394, 0.7188, 0.5556, 0.01953, 0.5556, 0.03907, 0.4453, 0.03907, 0.4453, 0.01953, 0.4453, 0.0, 0.5556, 0.0, 0.5556, 0.01953, 0.4453, 0.01953, 0.5556, 0.1953, 0.6667, 0.1953, 0.6667, 0.2149, 0.5556, 0.2149, 0.1581, 0.9592, 0.1902, 0.9592, 0.2222, 0.9592, 0.2222, 1.0, 0.1581, 1.0, 0.8831, 0.2344, 0.9376, 0.2344, 0.9376, 0.3436, 0.9376, 0.7188, 0.8831, 0.7188, 0.8831, 0.3595, 0.8831, 0.3436, 0.8831, 0.2344, 0.04697, 0.2344, 0.09394, 0.2344, 0.09394, 0.2344, 0.04697, 0.3436, 0.5188, 0.926, 0.5556, 0.9592, 0.4453, 0.9592, 0.482, 0.926, 0.6667, 0.03907, 0.7778, 0.03907, 0.7778, 0.0586, 0.6667, 0.0586, 0.3333, 0.785, 0.4453, 0.7895, 0.4453, 0.8594, 0.4453, 0.9592, 0.4453, 1.0, 0.3333, 1.0, 0.3333, 0.9592, 0.3333, 0.926, 0.3333, 0.8927, 0.3333, 0.8594, 0.5556, 0.8594, 0.5188, 0.8927, 0.482, 0.8927, 0.4453, 0.8594, 0.9611, 0.7683, 0.9598, 0.7685, 0.9598, 0.7685, 0.9638, 0.7681, 0.9638, 0.7681, 1.0, 0.0, 1.0, 1.0, 0.9971, 1.0, 0.9971, 0.7188, 0.9971, 0.3436, 0.9971, 0.0, 0.8831, 0.8594, 0.9376, 0.8594, 0.9376, 0.8927, 0.8831, 0.8927, 0.8831, 0.8927, 0.9376, 0.8927, 0.9376, 0.926, 0.8831, 0.926, 0.2222, 0.1953, 0.3333, 0.1953, 0.3333, 0.2149, 0.2222, 0.2149, 0.09394, 0.9592, 0.1581, 0.9592, 0.1581, 1.0, 0.09394, 1.0, 0.09394, 0.2149, 0.1581, 0.2149, 0.1581, 0.2344, 0.09394, 0.2344, 0.09394, 0.03907, 0.1581, 0.03907, 0.1581, 0.0586, 0.09394, 0.0586, 0.9558, 0.7687, 0.9532, 0.7688, 0.9532, 0.7688, 0.9549, 0.7687, 0.9558, 0.7687, 0.9598, 0.7685, 0.9598, 0.7685, 0.09394, 0.0, 0.1581, 0.0, 0.1581, 0.01953, 0.09394, 0.01953, 0.09394, 0.01953, 0.1581, 0.01953, 0.1581, 0.03907, 0.09394, 0.03907, 0.09394, 0.1758, 0.1581, 0.1758, 0.1581, 0.1953, 0.09394, 0.1953, 0.09394, 0.1953, 0.1581, 0.1953, 0.1581, 0.2149, 0.09394, 0.2149, 0.09394, 0.7586, 0.1581, 0.7675, 0.1581, 0.8594, 0.09394, 0.8594, 0.09394, 0.926, 0.1581, 0.926, 0.1581, 0.9592, 0.09394, 0.9592, 0.09394, 0.8594, 0.1581, 0.8594, 0.1581, 0.8927, 0.09394, 0.8927, 0.09394, 0.8927, 0.1581, 0.8927, 0.1581, 0.926, 0.09394, 0.926, 0.5556, 0.7188, 0.5556, 0.7895, 0.4759, 0.7895, 0.4759, 0.7188, 0.4759, 0.6864, 0.5392, 0.6864, 0.5392, 0.6595, 0.5556, 0.6505, 0.5556, 0.01953, 0.6667, 0.01953, 0.6667, 0.03907, 0.5556, 0.03907, 0.3333, 0.03907, 0.4453, 0.03907, 0.4453, 0.0586, 0.3333, 0.0586, 0.6111, 0.7895, 0.6667, 0.7866, 0.6667, 0.8594, 0.6667, 0.8927, 0.6667, 0.926, 0.6667, 0.9592, 0.6667, 1.0, 0.5556, 1.0, 0.5556, 0.9592, 0.5556, 0.8594, 0.5556, 0.7895, 0.5556, 0.1758, 0.4453, 0.1758, 0.4453, 0.0586, 0.5556, 0.0586, 0.25, 0.926, 0.2778, 0.926, 0.2778, 0.9592, 0.25, 0.9592, 0.25, 0.8594, 0.2778, 0.8594, 0.2778, 0.8927, 0.25, 0.8927, 0.25, 0.8927, 0.25, 0.926, 0.1902, 0.926, 0.1902, 0.8927, 0.9798, 0.1764, 0.9798, 0.1802, 0.9375, 0.1928, 0.8951, 0.2, 0.8373, 0.2069, 0.7794, 0.2124, 0.6792, 0.2201, 0.5782, 0.2266, 0.4788, 0.2266, 0.3786, 0.2201, 0.2784, 0.2124, 0.2309, 0.2081, 0.1834, 0.2028, 0.1342, 0.1957, 0.07797, 0.1802, 0.07797, 0.1764, 0.7778, 0.9592, 0.8304, 0.9592, 0.8304, 1.0, 0.7778, 1.0, 0.7778, 0.926, 0.8304, 0.926, 0.8304, 0.9592, 0.7778, 0.9592, 0.7778, 0.8594, 0.8304, 0.8594, 0.8304, 0.8927, 0.7778, 0.8927, 0.7778, 0.8927, 0.8304, 0.8927, 0.8304, 0.926, 0.7778, 0.926, 0.6667, 0.926, 0.7393, 0.926, 0.7393, 0.9592, 0.6667, 0.9592, 0.6667, 0.8594, 0.7393, 0.8594, 0.7393, 0.8927, 0.6667, 0.8927, 0.6667, 0.8927, 0.7393, 0.8927, 0.7393, 0.926, 0.6667, 0.926, 0.1581, 0.2149, 0.1902, 0.2149, 0.1902, 0.2344, 0.1581, 0.2344, 0.1581, 0.03907, 0.1902, 0.03907, 0.1902, 0.0586, 0.1581, 0.0586, 0.1581, 0.0, 0.1902, 0.0, 0.1902, 0.01953, 0.1581, 0.01953, 0.1581, 0.01953, 0.1902, 0.01953, 0.1902, 0.03907, 0.1581, 0.03907, 0.1581, 0.1758, 0.1902, 0.1758, 0.1902, 0.1953, 0.1581, 0.1953, 0.1581, 0.1953, 0.1902, 0.1953, 0.1902, 0.2149, 0.1581, 0.2149, 0.1581, 0.926, 0.1902, 0.926, 0.1902, 0.9592, 0.1581, 0.9592, 0.1581, 0.8594, 0.1902, 0.8594, 0.1902, 0.8927, 0.1581, 0.8927, 0.1581, 0.8927, 0.1902, 0.8927, 0.1902, 0.926, 0.1581, 0.926, 0.3675, 0.5546, 0.3675, 0.3275, 0.3675, 0.3275, 0.3675, 0.2344, 0.3675, 0.2344, 0.3675, 0.3436, 0.3675, 0.5546, 0.94, 0.7686, 0.9347, 0.7682, 0.9347, 0.7682, 0.94, 0.7686, 0.4453, 0.2149, 0.5556, 0.2149, 0.5556, 0.2344, 0.4453, 0.2344, 0.4453, 0.7269, 0.4278, 0.7267, 0.4278, 0.7267, 0.4453, 0.7269, 0.8831, 0.2344, 0.8831, 0.7188, 0.9376, 0.7188, 0.9376, 0.7494, 0.8831, 0.7661, 0.8343, 0.7746, 0.7495, 0.7821, 0.6667, 0.7866, 0.6667, 0.7188, 0.6667, 0.5765, 0.6875, 0.5765, 0.6875, 0.3046, 0.6757, 0.3194, 0.6478, 0.3194, 0.6478, 0.2344, 0.6667, 0.0, 0.7778, 0.0, 0.7778, 0.01953, 0.6667, 0.01953, 0.9549, 0.7424, 0.9549, 0.7424, 0.9532, 0.7424, 0.9516, 0.7424, 0.9505, 0.7424, 0.9498, 0.7424, 0.9498, 0.7424, 0.9505, 0.7424, 0.09394, 0.926, 0.09394, 0.9592, 0.09394, 1.0, 0.04697, 1.0, 0.04697, 0.8594, 0.04697, 0.7351, 0.09394, 0.7586, 0.09394, 0.8594, 0.09394, 0.8927, 0.482, 0.8927, 0.5188, 0.8927, 0.5188, 0.926, 0.482, 0.926, 0.3941, 0.7251, 0.3675, 0.724, 0.3675, 0.724, 0.3941, 0.7251, 0.5556, 0.7895, 0.5556, 0.8594, 0.4453, 0.8594, 0.4453, 0.7895, 0.6875, 0.3046, 0.6875, 0.5765, 0.6875, 0.5765, 0.6875, 0.3046, 0.3333, 0.7188, 0.3675, 0.7188, 0.3675, 0.7864, 0.3333, 0.785, 0.6757, 0.3194, 0.6875, 0.3046, 0.6875, 0.3046, 0.6757, 0.3194, 0.9661, 0.7424, 0.9661, 0.7424, 0.9661, 0.7476, 0.9661, 0.7483, 0.9661, 0.7654, 0.9661, 0.7654, 0.4453, 0.7188, 0.4759, 0.7188, 0.4759, 0.7895, 0.4453, 0.7895, 0.6478, 0.3194, 0.6757, 0.3194, 0.6757, 0.3194, 0.6478, 0.3194, 0.3675, 0.5969, 0.3675, 0.5782, 0.3675, 0.5782, 0.3675, 0.5969, 0.2222, 0.0586, 0.3333, 0.0586, 0.3333, 0.1758, 0.2222, 0.1758, 0.7778, 0.0586, 0.8831, 0.0586, 0.8831, 0.1758, 0.7778, 0.1758, 0.4759, 0.5546, 0.4759, 0.3436, 0.4759, 0.2344, 0.4759, 0.2344, 0.4759, 0.5546, 0.2222, 0.2149, 0.3333, 0.2149, 0.3333, 0.2344, 0.2222, 0.2344, 0.4759, 0.5546, 0.3675, 0.5546, 0.3675, 0.5546, 0.3941, 0.5546, 0.4453, 0.5546, 0.4759, 0.5546, 0.5556, 0.7188, 0.5776, 0.7188, 0.5776, 0.7895, 0.5556, 0.7895, 0.4453, 0.9592, 0.4453, 0.8594, 0.482, 0.8927, 0.482, 0.926, 1.0, 1.0, 1.0, 0.0, 0.9971, 0.0, 0.9971, 0.3436, 0.9971, 0.7188, 0.9971, 0.8594, 0.9971, 1.0, 0.3274, 0.3051, 0.3675, 0.3275, 0.3675, 0.3275, 0.3274, 0.3051, 0.6667, 0.1953, 0.7778, 0.1953, 0.7778, 0.2149, 0.6667, 0.2149, 0.2778, 0.926, 0.3274, 0.926, 0.3274, 0.9592, 0.2778, 0.9592, 0.2778, 0.8594, 0.3274, 0.8594, 0.3274, 0.8927, 0.2778, 0.8927, 0.5556, 0.6505, 0.5776, 0.6384, 0.5776, 0.7188, 0.5556, 0.7188, 0.6478, 0.5765, 0.6667, 0.5765, 0.6667, 0.7188, 0.6478, 0.7188, 0.6478, 0.592, 0.4453, 0.6367, 0.4759, 0.6571, 0.4759, 0.6864, 0.4759, 0.7188, 0.4453, 0.7188, 0.3333, 0.5782, 0.3675, 0.5782, 0.3675, 0.5969, 0.3675, 0.7188, 0.3333, 0.7188, 0.3675, 0.3275, 0.3675, 0.5546, 0.5317, 0.5546, 0.5392, 0.5546, 0.6478, 0.5546, 0.6478, 0.3194, 0.6757, 0.3194, 0.6875, 0.3046, 0.6875, 0.5667, 0.6478, 0.5667, 0.6478, 0.5821, 0.6027, 0.6147, 0.5392, 0.6497, 0.5392, 0.6765, 0.5317, 0.6765, 0.4759, 0.6472, 0.4453, 0.6269, 0.4278, 0.6245, 0.3941, 0.6017, 0.3675, 0.587, 0.3675, 0.5683, 0.3274, 0.5683, 0.3274, 0.3051, 0.5556, 0.5546, 0.5776, 0.5546, 0.6111, 0.5546, 0.6478, 0.5546, 0.6478, 0.5546, 0.5392, 0.5546, 0.5392, 0.5546, 0.3333, 0.01953, 0.4453, 0.01953, 0.4453, 0.03907, 0.3333, 0.03907, 0.5392, 0.3436, 0.5392, 0.5546, 0.5392, 0.5546, 0.5392, 0.2344, 0.5392, 0.2344, 0.5392, 0.7285, 0.5392, 0.7305, 0.5392, 0.7305, 0.5392, 0.7285, 0.4759, 0.7305, 0.4759, 0.7284, 0.4759, 0.7284, 0.4759, 0.7305, 0.04697, 0.8594, 0.04697, 1.0, 0.0, 1.0, 6.184e-08, 0.8594, 0.6667, 0.2149, 0.7778, 0.2149, 0.7778, 0.2344, 0.6667, 0.2344, 0.5776, 0.727, 0.5556, 0.7279, 0.5392, 0.7285, 0.5392, 0.7285, 0.6027, 0.726, 0.6027, 0.726, 0.3675, 0.2344, 0.3941, 0.2344, 0.3941, 0.3436, 0.3675, 0.3436, 0.5392, 0.2344, 0.5556, 0.2344, 0.5556, 0.3436, 0.5392, 0.3436, 0.5776, 0.2344, 0.6111, 0.2344, 0.6111, 0.3436, 0.5776, 0.3436, 0.3941, 0.2344, 0.4453, 0.2344, 0.4453, 0.3436, 0.3941, 0.3436, 0.6111, 0.2344, 0.6478, 0.2344, 0.6478, 0.3436, 0.6111, 0.3436, 0.4453, 0.2344, 0.4759, 0.2344, 0.4759, 0.3436, 0.4453, 0.3436, 0.4453, 0.3436, 0.4759, 0.3436, 0.4759, 0.5546, 0.4453, 0.5546, 0.6111, 0.3436, 0.6478, 0.3436, 0.6478, 0.5546, 0.6111, 0.5546, 0.5392, 0.3436, 0.5556, 0.3436, 0.5556, 0.5546, 0.5392, 0.5546, 0.3941, 0.3436, 0.4453, 0.3436, 0.4453, 0.5546, 0.3941, 0.5546, 0.5776, 0.3436, 0.6111, 0.3436, 0.6111, 0.5546, 0.5776, 0.5546, 0.3675, 0.3436, 0.3941, 0.3436, 0.3941, 0.5546, 0.3675, 0.5546, 0.5556, 0.3436, 0.5776, 0.3436, 0.5776, 0.5546, 0.5556, 0.5546, 0.5556, 0.2344, 0.5776, 0.2344, 0.5776, 0.3436, 0.5556, 0.3436, 0.5556, 0.1758, 0.5556, 0.1953, 0.4453, 0.1953, 0.4453, 0.1758])
_ca = me_bridg2_4.color_attributes.new('Col', 'BYTE_COLOR', 'CORNER')
_ca.data.foreach_set('color', [0.003035, 0.0, 0.0, 1.0, 0.003035, 0.0, 0.0, 1.0, 0.003035, 0.0, 0.0, 1.0, 0.003035, 0.0, 0.0, 1.0, 0.003035, 0.0, 0.0, 1.0, 0.003035, 0.0, 0.0, 1.0, 0.003035, 0.0, 0.0, 1.0, 0.003035, 0.0, 0.0, 1.0, 0.003035, 0.0, 0.0, 1.0, 0.003035, 0.0, 0.0, 1.0, 0.003035, 0.0, 0.0, 1.0, 0.003035, 0.0, 0.0, 1.0, 0.003035, 0.0, 0.0, 1.0, 0.003035, 0.0, 0.0, 1.0, 0.003035, 0.0, 0.0, 1.0, 0.003035, 0.0, 0.0, 1.0, 0.003035, 0.0, 0.0, 1.0, 0.003035, 0.0, 0.0, 1.0, 0.003035, 0.0, 0.0, 1.0, 0.003035, 0.0, 0.0, 1.0, 0.003035, 0.0, 0.0, 1.0, 0.003035, 0.0, 0.0, 1.0, 0.003035, 0.0, 0.0, 1.0, 0.003035, 0.0, 0.0, 1.0, 0.003035, 0.0, 0.0, 1.0, 0.003035, 0.0, 0.0, 1.0, 0.003035, 0.0, 0.0, 1.0, 0.003035, 0.0, 0.0, 1.0, 0.003035, 0.0, 0.0, 1.0, 0.003035, 0.0, 0.0, 1.0, 0.003035, 0.0, 0.0, 1.0, 0.003035, 0.0, 0.0, 1.0, 0.003035, 0.0, 0.0, 1.0, 0.003035, 0.0, 0.0, 1.0, 0.003035, 0.0, 0.0, 1.0, 0.003035, 0.0, 0.0, 1.0, 0.003035, 0.0, 0.0, 1.0, 0.003035, 0.0, 0.0, 1.0, 0.003035, 0.0, 0.0, 1.0, 0.003035, 0.0, 0.0, 1.0, 0.003035, 0.0, 0.0, 1.0, 0.003035, 0.0, 0.0, 1.0, 0.003035, 0.0, 0.0, 1.0, 0.003035, 0.0, 0.0, 1.0, 0.003035, 0.0, 0.0, 1.0, 0.003035, 0.0, 0.0, 1.0, 0.003035, 0.0, 0.0, 1.0, 0.003035, 0.0, 0.0, 1.0, 0.003035, 0.0, 0.0, 1.0, 0.003035, 0.0, 0.0, 1.0, 0.003035, 0.0, 0.0, 1.0, 0.003035, 0.0, 0.0, 1.0, 0.003035, 0.0, 0.0, 1.0, 0.003035, 0.0, 0.0, 1.0, 0.003035, 0.0, 0.0, 1.0, 0.003035, 0.0, 0.0, 1.0, 0.003035, 0.0, 0.0, 1.0, 0.003035, 0.0, 0.0, 1.0, 0.003035, 0.0, 0.0, 1.0, 0.003035, 0.0, 0.0, 1.0, 0.003035, 0.0, 0.0, 1.0, 0.003035, 0.0, 0.0, 1.0, 0.003035, 0.0, 0.0, 1.0, 0.003035, 0.0, 0.0, 1.0, 0.003035, 0.0, 0.0, 1.0, 0.003035, 0.0, 0.0, 1.0, 0.003035, 0.0, 0.0, 1.0, 0.003035, 0.0, 0.0, 1.0, 0.003035, 0.0, 0.0, 1.0, 0.003035, 0.0, 0.0, 1.0, 0.003035, 0.0, 0.0, 1.0, 0.003035, 0.0, 0.0, 1.0, 0.003035, 0.0, 0.0, 1.0, 0.003035, 0.0, 0.0, 1.0, 0.003035, 0.0, 0.0, 1.0, 0.003035, 0.0, 0.0, 1.0, 0.003035, 0.0, 0.0, 1.0, 0.003035, 0.0, 0.0, 1.0, 0.003035, 0.0, 0.0, 1.0, 0.003035, 0.0, 0.0, 1.0, 0.003035, 0.0, 0.0, 1.0, 0.003035, 0.0, 0.0, 1.0, 0.003035, 0.0, 0.0, 1.0, 0.003035, 0.0, 0.0, 1.0, 0.003035, 0.0, 0.0, 1.0, 0.003035, 0.0, 0.0, 1.0, 0.003035, 0.0, 0.0, 1.0, 0.003035, 0.0, 0.0, 1.0, 0.003035, 0.0, 0.0, 1.0, 0.003035, 0.0, 0.0, 1.0, 0.003035, 0.0, 0.0, 1.0, 0.003035, 0.0, 0.0, 1.0, 0.003035, 0.0, 0.0, 1.0, 0.003035, 0.0, 0.0, 1.0, 0.003035, 0.0, 0.0, 1.0, 0.003035, 0.0, 0.0, 1.0, 0.003035, 0.0, 0.0, 1.0, 0.003035, 0.0, 0.0, 1.0, 0.003035, 0.0, 0.0, 1.0, 0.003035, 0.0, 0.0, 1.0, 0.003035, 0.0, 0.0, 1.0, 0.003035, 0.0, 0.0, 1.0, 0.003035, 0.0, 0.0, 1.0, 0.003035, 0.0, 0.0, 1.0, 0.003035, 0.0, 0.0, 1.0, 0.003035, 0.0, 0.0, 1.0, 0.003035, 0.0, 0.0, 1.0, 0.003035, 0.0, 0.0, 1.0, 0.003035, 0.0, 0.0, 1.0, 0.003035, 0.0, 0.0, 1.0, 0.003035, 0.0, 0.0, 1.0, 0.003035, 0.0, 0.0, 1.0, 0.003035, 0.0, 0.0, 1.0, 0.003035, 0.0, 0.0, 1.0, 0.003035, 0.0, 0.0, 1.0, 0.003035, 0.0, 0.0, 1.0, 0.003035, 0.0, 0.0, 1.0, 0.003035, 0.0, 0.0, 1.0, 0.003035, 0.0, 0.0, 1.0, 0.003035, 0.0, 0.0, 1.0, 0.003035, 0.0, 0.0, 1.0, 0.003035, 0.0, 0.0, 1.0, 0.003035, 0.0, 0.0, 1.0, 0.003035, 0.0, 0.0, 1.0, 0.003035, 0.0, 0.0, 1.0, 0.003035, 0.0, 0.0, 1.0, 0.003035, 0.0, 0.0, 1.0, 0.003035, 0.0, 0.0, 1.0, 0.003035, 0.0, 0.0, 1.0, 0.003035, 0.0, 0.0, 1.0, 0.003035, 0.0, 0.0, 1.0, 0.003035, 0.0, 0.0, 1.0, 0.003035, 0.0, 0.0, 1.0, 0.003035, 0.0, 0.0, 1.0, 0.003035, 0.0, 0.0, 1.0, 0.003035, 0.0, 0.0, 1.0, 0.003035, 0.0, 0.0, 1.0, 0.003035, 0.0, 0.0, 1.0, 0.003035, 0.0, 0.0, 1.0, 0.003035, 0.0, 0.0, 1.0, 0.003035, 0.0, 0.0, 1.0, 0.003035, 0.0, 0.0, 1.0, 0.003035, 0.0, 0.0, 1.0, 0.003035, 0.0, 0.0, 1.0, 0.003035, 0.0, 0.0, 1.0, 0.003035, 0.0, 0.0, 1.0, 0.003035, 0.0, 0.0, 1.0, 0.003035, 0.0, 0.0, 1.0, 0.003035, 0.0, 0.0, 1.0, 0.003035, 0.0, 0.0, 1.0, 0.003035, 0.0, 0.0, 1.0, 0.003035, 0.0, 0.0, 1.0, 0.003035, 0.0, 0.0, 1.0, 0.003035, 0.0, 0.0, 1.0, 0.003035, 0.0, 0.0, 1.0, 0.003035, 0.0, 0.0, 1.0, 0.003035, 0.0, 0.0, 1.0, 0.003035, 0.0, 0.0, 1.0, 0.003035, 0.0, 0.0, 1.0, 0.003035, 0.0, 0.0, 1.0, 0.003035, 0.0, 0.0, 1.0, 0.003035, 0.0, 0.0, 1.0, 0.003035, 0.0, 0.0, 1.0, 0.003035, 0.0, 0.0, 1.0, 0.003035, 0.0, 0.0, 1.0, 0.003035, 0.0, 0.0, 1.0, 0.003035, 0.0, 0.0, 1.0, 0.003035, 0.0, 0.0, 1.0, 0.003035, 0.0, 0.0, 1.0, 0.003035, 0.0, 0.0, 1.0, 0.003035, 0.0, 0.0, 1.0, 0.003035, 0.0, 0.0, 1.0, 0.003035, 0.0, 0.0, 1.0, 0.003035, 0.0, 0.0, 1.0, 0.003035, 0.0, 0.0, 1.0, 0.003035, 0.0, 0.0, 1.0, 0.003035, 0.0, 0.0, 1.0, 0.003035, 0.0, 0.0, 1.0, 0.003035, 0.0, 0.0, 1.0, 0.003035, 0.0, 0.0, 1.0, 0.003035, 0.0, 0.0, 1.0, 0.003035, 0.0, 0.0, 1.0, 0.003035, 0.0, 0.0, 1.0, 0.003035, 0.0, 0.0, 1.0, 0.003035, 0.0, 0.0, 1.0, 0.003035, 0.0, 0.0, 1.0, 0.003035, 0.0, 0.0, 1.0, 0.003035, 0.0, 0.0, 1.0, 0.003035, 0.0, 0.0, 1.0, 0.003035, 0.0, 0.0, 1.0, 0.003035, 0.0, 0.0, 1.0, 0.003035, 0.0, 0.0, 1.0, 0.003035, 0.0, 0.0, 1.0, 0.003035, 0.0, 0.0, 1.0, 0.003035, 0.0, 0.0, 1.0, 0.003035, 0.0, 0.0, 1.0, 0.003035, 0.0, 0.0, 1.0, 0.003035, 0.0, 0.0, 1.0, 0.003035, 0.0, 0.0, 1.0, 0.003035, 0.0, 0.0, 1.0, 0.003035, 0.0, 0.0, 1.0, 0.003035, 0.0, 0.0, 1.0, 0.003035, 0.0, 0.0, 1.0, 0.003035, 0.0, 0.0, 1.0, 0.003035, 0.0, 0.0, 1.0, 0.003035, 0.0, 0.0, 1.0, 0.003035, 0.0, 0.0, 1.0, 0.003035, 0.0, 0.0, 1.0, 0.003035, 0.0, 0.0, 1.0, 0.003035, 0.0, 0.0, 1.0, 0.003035, 0.0, 0.0, 1.0, 0.003035, 0.0, 0.0, 1.0, 0.003035, 0.0, 0.0, 1.0, 0.003035, 0.0, 0.0, 1.0, 0.003035, 0.0, 0.0, 1.0, 0.003035, 0.0, 0.0, 1.0, 0.003035, 0.0, 0.0, 1.0, 0.003035, 0.0, 0.0, 1.0, 0.003035, 0.0, 0.0, 1.0, 0.003035, 0.0, 0.0, 1.0, 0.003035, 0.0, 0.0, 1.0, 0.003035, 0.0, 0.0, 1.0, 0.003035, 0.0, 0.0, 1.0, 0.003035, 0.0, 0.0, 1.0, 0.003035, 0.0, 0.0, 1.0, 0.003035, 0.0, 0.0, 1.0, 0.003035, 0.0, 0.0, 1.0, 0.003035, 0.0, 0.0, 1.0, 0.003035, 0.0, 0.0, 1.0, 0.003035, 0.0, 0.0, 1.0, 0.003035, 0.0, 0.0, 1.0, 0.003035, 0.0, 0.0, 1.0, 0.003035, 0.0, 0.0, 1.0, 0.003035, 0.0, 0.0, 1.0, 0.003035, 0.0, 0.0, 1.0, 0.003035, 0.0, 0.0, 1.0, 0.003035, 0.0, 0.0, 1.0, 0.003035, 0.0, 0.0, 1.0, 0.003035, 0.0, 0.0, 1.0, 0.003035, 0.0, 0.0, 1.0, 0.003035, 0.0, 0.0, 1.0, 0.003035, 0.0, 0.0, 1.0, 0.003035, 0.0, 0.0, 1.0, 0.003035, 0.0, 0.0, 1.0, 0.003035, 0.0, 0.0, 1.0, 0.003035, 0.0, 0.0, 1.0, 0.003035, 0.0, 0.0, 1.0, 0.003035, 0.0, 0.0, 1.0, 0.003035, 0.0, 0.0, 1.0, 0.003035, 0.0, 0.0, 1.0, 0.003035, 0.0, 0.0, 1.0, 0.003035, 0.0, 0.0, 1.0, 0.003035, 0.0, 0.0, 1.0, 0.003035, 0.0, 0.0, 1.0, 0.003035, 0.0, 0.0, 1.0, 0.003035, 0.0, 0.0, 1.0, 0.003035, 0.0, 0.0, 1.0, 0.003035, 0.0, 0.0, 1.0, 0.003035, 0.0, 0.0, 1.0, 0.003035, 0.0, 0.0, 1.0, 0.003035, 0.0, 0.0, 1.0, 0.003035, 0.0, 0.0, 1.0, 0.003035, 0.0, 0.0, 1.0, 0.003035, 0.0, 0.0, 1.0, 0.003035, 0.0, 0.0, 1.0, 0.003035, 0.0, 0.0, 1.0, 0.003035, 0.0, 0.0, 1.0, 0.003035, 0.0, 0.0, 1.0, 0.003035, 0.0, 0.0, 1.0, 0.003035, 0.0, 0.0, 1.0, 0.003035, 0.0, 0.0, 1.0, 0.003035, 0.0, 0.0, 1.0, 0.003035, 0.0, 0.0, 1.0, 0.003035, 0.0, 0.0, 1.0, 0.003035, 0.0, 0.0, 1.0, 0.003035, 0.0, 0.0, 1.0, 0.003035, 0.0, 0.0, 1.0, 0.003035, 0.0, 0.0, 1.0, 0.003035, 0.0, 0.0, 1.0, 0.003035, 0.0, 0.0, 1.0, 0.003035, 0.0, 0.0, 1.0, 0.003035, 0.0, 0.0, 1.0, 0.003035, 0.0, 0.0, 1.0, 0.003035, 0.0, 0.0, 1.0, 0.003035, 0.0, 0.0, 1.0, 0.003035, 0.0, 0.0, 1.0, 0.003035, 0.0, 0.0, 1.0, 0.003035, 0.0, 0.0, 1.0, 0.003035, 0.0, 0.0, 1.0, 0.003035, 0.0, 0.0, 1.0, 0.003035, 0.0, 0.0, 1.0, 0.003035, 0.0, 0.0, 1.0, 0.003035, 0.0, 0.0, 1.0, 0.003035, 0.0, 0.0, 1.0, 0.003035, 0.0, 0.0, 1.0, 0.003035, 0.0, 0.0, 1.0, 0.003035, 0.0, 0.0, 1.0, 0.003035, 0.0, 0.0, 1.0, 0.003035, 0.0, 0.0, 1.0, 0.003035, 0.0, 0.0, 1.0, 0.003035, 0.0, 0.0, 1.0, 0.003035, 0.0, 0.0, 1.0, 0.003035, 0.0, 0.0, 1.0, 0.003035, 0.0, 0.0, 1.0, 0.003035, 0.0, 0.0, 1.0, 0.003035, 0.0, 0.0, 1.0, 0.003035, 0.0, 0.0, 1.0, 0.003035, 0.0, 0.0, 1.0, 0.003035, 0.0, 0.0, 1.0, 0.003035, 0.0, 0.0, 1.0, 0.003035, 0.0, 0.0, 1.0, 0.003035, 0.0, 0.0, 1.0, 0.003035, 0.0, 0.0, 1.0, 0.003035, 0.0, 0.0, 1.0, 0.003035, 0.0, 0.0, 1.0, 0.003035, 0.0, 0.0, 1.0, 0.003035, 0.0, 0.0, 1.0, 0.003035, 0.0, 0.0, 1.0, 0.003035, 0.0, 0.0, 1.0, 0.003035, 0.0, 0.0, 1.0, 0.003035, 0.0, 0.0, 1.0, 0.003035, 0.0, 0.0, 1.0, 0.003035, 0.0, 0.0, 1.0, 0.003035, 0.0, 0.0, 1.0, 0.003035, 0.0, 0.0, 1.0, 0.003035, 0.0, 0.0, 1.0, 0.003035, 0.0, 0.0, 1.0, 0.003035, 0.0, 0.0, 1.0, 0.003035, 0.0, 0.0, 1.0, 0.003035, 0.0, 0.0, 1.0, 0.003035, 0.0, 0.0, 1.0, 0.003035, 0.0, 0.0, 1.0, 0.003035, 0.0, 0.0, 1.0, 0.003035, 0.0, 0.0, 1.0, 0.003035, 0.0, 0.0, 1.0, 0.003035, 0.0, 0.0, 1.0, 0.003035, 0.0, 0.0, 1.0, 0.003035, 0.0, 0.0, 1.0, 0.003035, 0.0, 0.0, 1.0, 0.003035, 0.0, 0.0, 1.0, 0.003035, 0.0, 0.0, 1.0, 0.003035, 0.0, 0.0, 1.0, 0.003035, 0.0, 0.0, 1.0, 0.003035, 0.0, 0.0, 1.0, 0.003035, 0.0, 0.0, 1.0, 0.003035, 0.0, 0.0, 1.0, 0.003035, 0.0, 0.0, 1.0, 0.003035, 0.0, 0.0, 1.0, 0.003035, 0.0, 0.0, 1.0, 0.003035, 0.0, 0.0, 1.0, 0.003035, 0.0, 0.0, 1.0, 0.003035, 0.0, 0.0, 1.0, 0.003035, 0.0, 0.0, 1.0, 0.003035, 0.0, 0.0, 1.0, 0.003035, 0.0, 0.0, 1.0, 0.003035, 0.0, 0.0, 1.0, 0.003035, 0.0, 0.0, 1.0, 0.003035, 0.0, 0.0, 1.0, 0.003035, 0.0, 0.0, 1.0, 0.003035, 0.0, 0.0, 1.0, 0.003035, 0.0, 0.0, 1.0, 0.003035, 0.0, 0.0, 1.0, 0.003035, 0.0, 0.0, 1.0, 0.003035, 0.0, 0.0, 1.0, 0.003035, 0.0, 0.0, 1.0, 0.003035, 0.0, 0.0, 1.0, 0.003035, 0.0, 0.0, 1.0, 0.003035, 0.0, 0.0, 1.0, 0.003035, 0.0, 0.0, 1.0, 0.003035, 0.0, 0.0, 1.0, 0.003035, 0.0, 0.0, 1.0, 0.003035, 0.0, 0.0, 1.0, 0.003035, 0.0, 0.0, 1.0, 0.003035, 0.0, 0.0, 1.0, 0.003035, 0.0, 0.0, 1.0, 0.003035, 0.0, 0.0, 1.0, 0.003035, 0.0, 0.0, 1.0, 0.003035, 0.0, 0.0, 1.0, 0.003035, 0.0, 0.0, 1.0, 0.003035, 0.0, 0.0, 1.0, 0.003035, 0.0, 0.0, 1.0, 0.003035, 0.0, 0.0, 1.0, 0.003035, 0.0, 0.0, 1.0, 0.003035, 0.0, 0.0, 1.0, 0.003035, 0.0, 0.0, 1.0, 0.003035, 0.0, 0.0, 1.0, 0.003035, 0.0, 0.0, 1.0, 0.003035, 0.0, 0.0, 1.0, 0.003035, 0.0, 0.0, 1.0, 0.003035, 0.0, 0.0, 1.0, 0.003035, 0.0, 0.0, 1.0, 0.003035, 0.0, 0.0, 1.0, 0.003035, 0.0, 0.0, 1.0, 0.003035, 0.0, 0.0, 1.0, 0.003035, 0.0, 0.0, 1.0, 0.003035, 0.0, 0.0, 1.0, 0.003035, 0.0, 0.0, 1.0, 0.003035, 0.0, 0.0, 1.0, 0.003035, 0.0, 0.0, 1.0, 0.003035, 0.0, 0.0, 1.0, 0.003035, 0.0, 0.0, 1.0, 0.003035, 0.0, 0.0, 1.0, 0.003035, 0.0, 0.0, 1.0, 0.003035, 0.0, 0.0, 1.0, 0.003035, 0.0, 0.0, 1.0, 0.003035, 0.0, 0.0, 1.0, 0.003035, 0.0, 0.0, 1.0, 0.003035, 0.0, 0.0, 1.0, 0.003035, 0.0, 0.0, 1.0, 0.003035, 0.0, 0.0, 1.0, 0.003035, 0.0, 0.0, 1.0, 0.003035, 0.0, 0.0, 1.0, 0.003035, 0.0, 0.0, 1.0, 0.003035, 0.0, 0.0, 1.0, 0.003035, 0.0, 0.0, 1.0, 0.003035, 0.0, 0.0, 1.0, 0.003035, 0.0, 0.0, 1.0, 0.003035, 0.0, 0.0, 1.0, 0.003035, 0.0, 0.0, 1.0, 0.003035, 0.0, 0.0, 1.0, 0.003035, 0.0, 0.0, 1.0, 0.003035, 0.0, 0.0, 1.0, 0.003035, 0.0, 0.0, 1.0, 0.003035, 0.0, 0.0, 1.0, 0.003035, 0.0, 0.0, 1.0, 0.003035, 0.0, 0.0, 1.0, 0.003035, 0.0, 0.0, 1.0, 0.003035, 0.0, 0.0, 1.0, 0.003035, 0.0, 0.0, 1.0, 0.003035, 0.0, 0.0, 1.0, 0.003035, 0.0, 0.0, 1.0, 0.003035, 0.0, 0.0, 1.0, 0.003035, 0.0, 0.0, 1.0, 0.003035, 0.0, 0.0, 1.0, 0.003035, 0.0, 0.0, 1.0, 0.003035, 0.0, 0.0, 1.0, 0.003035, 0.0, 0.0, 1.0, 0.003035, 0.0, 0.0, 1.0, 0.003035, 0.0, 0.0, 1.0, 0.003035, 0.0, 0.0, 1.0, 0.003035, 0.0, 0.0, 1.0, 0.003035, 0.0, 0.0, 1.0, 0.003035, 0.0, 0.0, 1.0, 0.003035, 0.0, 0.0, 1.0, 0.003035, 0.0, 0.0, 1.0, 0.003035, 0.0, 0.0, 1.0, 0.003035, 0.0, 0.0, 1.0, 0.003035, 0.0, 0.0, 1.0, 0.003035, 0.0, 0.0, 1.0, 0.003035, 0.0, 0.0, 1.0, 0.003035, 0.0, 0.0, 1.0, 0.003035, 0.0, 0.0, 1.0, 0.003035, 0.0, 0.0, 1.0, 0.003035, 0.0, 0.0, 1.0, 0.003035, 0.0, 0.0, 1.0, 0.003035, 0.0, 0.0, 1.0, 0.003035, 0.0, 0.0, 1.0, 0.003035, 0.0, 0.0, 1.0, 0.003035, 0.0, 0.0, 1.0, 0.003035, 0.0, 0.0, 1.0, 0.003035, 0.0, 0.0, 1.0, 0.003035, 0.0, 0.0, 1.0, 0.003035, 0.0, 0.0, 1.0, 0.003035, 0.0, 0.0, 1.0, 0.003035, 0.0, 0.0, 1.0, 0.003035, 0.0, 0.0, 1.0, 0.003035, 0.0, 0.0, 1.0, 0.003035, 0.0, 0.0, 1.0, 0.003035, 0.0, 0.0, 1.0, 0.003035, 0.0, 0.0, 1.0, 0.003035, 0.0, 0.0, 1.0, 0.003035, 0.0, 0.0, 1.0, 0.003035, 0.0, 0.0, 1.0, 0.003035, 0.0, 0.0, 1.0, 0.003035, 0.0, 0.0, 1.0, 0.003035, 0.0, 0.0, 1.0, 0.003035, 0.0, 0.0, 1.0, 0.003035, 0.0, 0.0, 1.0, 0.003035, 0.0, 0.0, 1.0, 0.003035, 0.0, 0.0, 1.0, 0.003035, 0.0, 0.0, 1.0, 0.003035, 0.0, 0.0, 1.0, 0.003035, 0.0, 0.0, 1.0, 0.003035, 0.0, 0.0, 1.0, 0.003035, 0.0, 0.0, 1.0, 0.003035, 0.0, 0.0, 1.0, 0.003035, 0.0, 0.0, 1.0, 0.003035, 0.0, 0.0, 1.0, 0.003035, 0.0, 0.0, 1.0, 0.003035, 0.0, 0.0, 1.0, 0.003035, 0.0, 0.0, 1.0, 0.003035, 0.0, 0.0, 1.0, 0.003035, 0.0, 0.0, 1.0, 0.003035, 0.0, 0.0, 1.0, 0.003035, 0.0, 0.0, 1.0, 0.003035, 0.0, 0.0, 1.0, 0.003035, 0.0, 0.0, 1.0, 0.003035, 0.0, 0.0, 1.0, 0.003035, 0.0, 0.0, 1.0, 0.003035, 0.0, 0.0, 1.0, 0.003035, 0.0, 0.0, 1.0, 0.003035, 0.0, 0.0, 1.0, 0.003035, 0.0, 0.0, 1.0, 0.003035, 0.0, 0.0, 1.0, 0.003035, 0.0, 0.0, 1.0, 0.003035, 0.0, 0.0, 1.0, 0.003035, 0.0, 0.0, 1.0, 0.003035, 0.0, 0.0, 1.0, 0.003035, 0.0, 0.0, 1.0, 0.003035, 0.0, 0.0, 1.0, 0.003035, 0.0, 0.0, 1.0, 0.003035, 0.0, 0.0, 1.0, 0.003035, 0.0, 0.0, 1.0, 0.003035, 0.0, 0.0, 1.0, 0.003035, 0.0, 0.0, 1.0, 0.003035, 0.0, 0.0, 1.0, 0.003035, 0.0, 0.0, 1.0, 0.003035, 0.0, 0.0, 1.0, 0.003035, 0.0, 0.0, 1.0, 0.003035, 0.0, 0.0, 1.0, 0.003035, 0.0, 0.0, 1.0, 0.003035, 0.0, 0.0, 1.0, 0.003035, 0.0, 0.0, 1.0, 0.003035, 0.0, 0.0, 1.0, 0.003035, 0.0, 0.0, 1.0, 0.003035, 0.0, 0.0, 1.0, 0.003035, 0.0, 0.0, 1.0, 0.003035, 0.0, 0.0, 1.0, 0.003035, 0.0, 0.0, 1.0, 0.003035, 0.0, 0.0, 1.0, 0.003035, 0.0, 0.0, 1.0, 0.003035, 0.0, 0.0, 1.0, 0.003035, 0.0, 0.0, 1.0, 0.003035, 0.0, 0.0, 1.0, 0.003035, 0.0, 0.0, 1.0, 0.003035, 0.0, 0.0, 1.0, 0.003035, 0.0, 0.0, 1.0, 0.003035, 0.0, 0.0, 1.0, 0.003035, 0.0, 0.0, 1.0, 0.003035, 0.0, 0.0, 1.0, 0.003035, 0.0, 0.0, 1.0, 0.003035, 0.0, 0.0, 1.0, 0.003035, 0.0, 0.0, 1.0, 0.003035, 0.0, 0.0, 1.0, 0.003035, 0.0, 0.0, 1.0, 0.003035, 0.0, 0.0, 1.0, 0.003035, 0.0, 0.0, 1.0, 0.003035, 0.0, 0.0, 1.0, 0.003035, 0.0, 0.0, 1.0, 0.003035, 0.0, 0.0, 1.0, 0.003035, 0.0, 0.0, 1.0, 0.003035, 0.0, 0.0, 1.0, 0.003035, 0.0, 0.0, 1.0, 0.003035, 0.0, 0.0, 1.0, 0.003035, 0.0, 0.0, 1.0, 0.003035, 0.0, 0.0, 1.0, 0.003035, 0.0, 0.0, 1.0, 0.003035, 0.0, 0.0, 1.0, 0.003035, 0.0, 0.0, 1.0, 0.003035, 0.0, 0.0, 1.0, 0.003035, 0.0, 0.0, 1.0, 0.003035, 0.0, 0.0, 1.0, 0.003035, 0.0, 0.0, 1.0, 0.003035, 0.0, 0.0, 1.0, 0.003035, 0.0, 0.0, 1.0, 0.003035, 0.0, 0.0, 1.0, 0.003035, 0.0, 0.0, 1.0, 0.003035, 0.0, 0.0, 1.0, 0.003035, 0.0, 0.0, 1.0, 0.003035, 0.0, 0.0, 1.0, 0.003035, 0.0, 0.0, 1.0, 0.003035, 0.0, 0.0, 1.0, 0.003035, 0.0, 0.0, 1.0, 0.003035, 0.0, 0.0, 1.0, 0.003035, 0.0, 0.0, 1.0, 0.003035, 0.0, 0.0, 1.0, 0.003035, 0.0, 0.0, 1.0, 0.003035, 0.0, 0.0, 1.0, 0.003035, 0.0, 0.0, 1.0, 0.003035, 0.0, 0.0, 1.0, 0.003035, 0.0, 0.0, 1.0, 0.003035, 0.0, 0.0, 1.0, 0.003035, 0.0, 0.0, 1.0, 0.003035, 0.0, 0.0, 1.0, 0.003035, 0.0, 0.0, 1.0, 0.003035, 0.0, 0.0, 1.0, 0.003035, 0.0, 0.0, 1.0, 0.003035, 0.0, 0.0, 1.0, 0.003035, 0.0, 0.0, 1.0, 0.003035, 0.0, 0.0, 1.0, 0.003035, 0.0, 0.0, 1.0, 0.003035, 0.0, 0.0, 1.0, 0.003035, 0.0, 0.0, 1.0, 0.003035, 0.0, 0.0, 1.0, 0.003035, 0.0, 0.0, 1.0, 0.003035, 0.0, 0.0, 1.0, 0.003035, 0.0, 0.0, 1.0, 0.003035, 0.0, 0.0, 1.0, 0.003035, 0.0, 0.0, 1.0, 0.003035, 0.0, 0.0, 1.0, 0.003035, 0.0, 0.0, 1.0, 0.003035, 0.0, 0.0, 1.0, 0.003035, 0.0, 0.0, 1.0, 0.003035, 0.0, 0.0, 1.0, 0.003035, 0.0, 0.0, 1.0, 0.003035, 0.0, 0.0, 1.0, 0.003035, 0.0, 0.0, 1.0, 0.003035, 0.0, 0.0, 1.0, 0.003035, 0.0, 0.0, 1.0, 0.003035, 0.0, 0.0, 1.0, 0.003035, 0.0, 0.0, 1.0, 0.003035, 0.0, 0.0, 1.0, 0.003035, 0.0, 0.0, 1.0, 0.003035, 0.0, 0.0, 1.0, 0.003035, 0.0, 0.0, 1.0, 0.003035, 0.0, 0.0, 1.0, 0.003035, 0.0, 0.0, 1.0, 0.003035, 0.0, 0.0, 1.0, 0.003035, 0.0, 0.0, 1.0, 0.003035, 0.0, 0.0, 1.0, 0.003035, 0.0, 0.0, 1.0, 0.003035, 0.0, 0.0, 1.0, 0.003035, 0.0, 0.0, 1.0, 0.003035, 0.0, 0.0, 1.0, 0.003035, 0.0, 0.0, 1.0, 0.003035, 0.0, 0.0, 1.0, 0.003035, 0.0, 0.0, 1.0, 0.003035, 0.0, 0.0, 1.0, 0.003035, 0.0, 0.0, 1.0, 0.003035, 0.0, 0.0, 1.0, 0.003035, 0.0, 0.0, 1.0, 0.003035, 0.0, 0.0, 1.0, 0.003035, 0.0, 0.0, 1.0, 0.003035, 0.0, 0.0, 1.0, 0.003035, 0.0, 0.0, 1.0, 0.003035, 0.0, 0.0, 1.0, 0.003035, 0.0, 0.0, 1.0, 0.003035, 0.0, 0.0, 1.0, 0.003035, 0.0, 0.0, 1.0, 0.003035, 0.0, 0.0, 1.0, 0.003035, 0.0, 0.0, 1.0, 0.003035, 0.0, 0.0, 1.0, 0.003035, 0.0, 0.0, 1.0, 0.003035, 0.0, 0.0, 1.0, 0.003035, 0.0, 0.0, 1.0, 0.003035, 0.0, 0.0, 1.0, 0.003035, 0.0, 0.0, 1.0, 0.003035, 0.0, 0.0, 1.0, 0.003035, 0.0, 0.0, 1.0, 0.003035, 0.0, 0.0, 1.0, 0.003035, 0.0, 0.0, 1.0, 0.003035, 0.0, 0.0, 1.0, 0.003035, 0.0, 0.0, 1.0, 0.003035, 0.0, 0.0, 1.0, 0.003035, 0.0, 0.0, 1.0, 0.003035, 0.0, 0.0, 1.0, 0.003035, 0.0, 0.0, 1.0, 0.003035, 0.0, 0.0, 1.0, 0.003035, 0.0, 0.0, 1.0, 0.003035, 0.0, 0.0, 1.0, 0.003035, 0.0, 0.0, 1.0, 0.003035, 0.0, 0.0, 1.0, 0.003035, 0.0, 0.0, 1.0, 0.003035, 0.0, 0.0, 1.0, 0.003035, 0.0, 0.0, 1.0, 0.003035, 0.0, 0.0, 1.0, 0.003035, 0.0, 0.0, 1.0, 0.003035, 0.0, 0.0, 1.0, 0.003035, 0.0, 0.0, 1.0, 0.003035, 0.0, 0.0, 1.0, 0.003035, 0.0, 0.0, 1.0, 0.003035, 0.0, 0.0, 1.0, 0.003035, 0.0, 0.0, 1.0, 0.003035, 0.0, 0.0, 1.0, 0.003035, 0.0, 0.0, 1.0, 0.003035, 0.0, 0.0, 1.0, 0.003035, 0.0, 0.0, 1.0, 0.003035, 0.0, 0.0, 1.0, 0.003035, 0.0, 0.0, 1.0, 0.003035, 0.0, 0.0, 1.0, 0.003035, 0.0, 0.0, 1.0, 0.003035, 0.0, 0.0, 1.0, 0.003035, 0.0, 0.0, 1.0, 0.003035, 0.0, 0.0, 1.0, 0.003035, 0.0, 0.0, 1.0, 0.003035, 0.0, 0.0, 1.0, 0.003035, 0.0, 0.0, 1.0, 0.003035, 0.0, 0.0, 1.0, 0.003035, 0.0, 0.0, 1.0, 0.003035, 0.0, 0.0, 1.0, 0.003035, 0.0, 0.0, 1.0, 0.003035, 0.0, 0.0, 1.0, 0.003035, 0.0, 0.0, 1.0, 0.003035, 0.0, 0.0, 1.0, 0.003035, 0.0, 0.0, 1.0, 0.003035, 0.0, 0.0, 1.0, 0.003035, 0.0, 0.0, 1.0, 0.003035, 0.0, 0.0, 1.0, 0.003035, 0.0, 0.0, 1.0, 0.003035, 0.0, 0.0, 1.0, 0.003035, 0.0, 0.0, 1.0, 0.003035, 0.0, 0.0, 1.0, 0.003035, 0.0, 0.0, 1.0, 0.003035, 0.0, 0.0, 1.0, 0.003035, 0.0, 0.0, 1.0, 0.003035, 0.0, 0.0, 1.0, 0.003035, 0.0, 0.0, 1.0, 0.003035, 0.0, 0.0, 1.0, 0.003035, 0.0, 0.0, 1.0, 0.003035, 0.0, 0.0, 1.0, 0.003035, 0.0, 0.0, 1.0, 0.003035, 0.0, 0.0, 1.0, 0.003035, 0.0, 0.0, 1.0, 0.003035, 0.0, 0.0, 1.0, 0.003035, 0.0, 0.0, 1.0, 0.003035, 0.0, 0.0, 1.0, 0.003035, 0.0, 0.0, 1.0, 0.003035, 0.0, 0.0, 1.0, 0.003035, 0.0, 0.0, 1.0, 0.003035, 0.0, 0.0, 1.0, 0.003035, 0.0, 0.0, 1.0, 0.003035, 0.0, 0.0, 1.0, 0.003035, 0.0, 0.0, 1.0, 0.003035, 0.0, 0.0, 1.0, 0.003035, 0.0, 0.0, 1.0, 0.003035, 0.0, 0.0, 1.0, 0.003035, 0.0, 0.0, 1.0, 0.003035, 0.0, 0.0, 1.0, 0.003035, 0.0, 0.0, 1.0, 0.003035, 0.0, 0.0, 1.0, 0.003035, 0.0, 0.0, 1.0, 0.003035, 0.0, 0.0, 1.0, 0.003035, 0.0, 0.0, 1.0, 0.003035, 0.0, 0.0, 1.0, 0.003035, 0.0, 0.0, 1.0, 0.003035, 0.0, 0.0, 1.0, 0.003035, 0.0, 0.0, 1.0, 0.003035, 0.0, 0.0, 1.0, 0.003035, 0.0, 0.0, 1.0, 0.003035, 0.0, 0.0, 1.0, 0.003035, 0.0, 0.0, 1.0, 0.003035, 0.0, 0.0, 1.0, 0.003035, 0.0, 0.0, 1.0, 0.003035, 0.0, 0.0, 1.0, 0.003035, 0.0, 0.0, 1.0, 0.003035, 0.0, 0.0, 1.0, 0.003035, 0.0, 0.0, 1.0, 0.003035, 0.0, 0.0, 1.0, 0.003035, 0.0, 0.0, 1.0, 0.003035, 0.0, 0.0, 1.0, 0.003035, 0.0, 0.0, 1.0, 0.003035, 0.0, 0.0, 1.0, 0.003035, 0.0, 0.0, 1.0, 0.003035, 0.0, 0.0, 1.0, 0.003035, 0.0, 0.0, 1.0, 0.003035, 0.0, 0.0, 1.0, 0.003035, 0.0, 0.0, 1.0, 0.003035, 0.0, 0.0, 1.0, 0.003035, 0.0, 0.0, 1.0, 0.003035, 0.0, 0.0, 1.0, 0.003035, 0.0, 0.0, 1.0, 0.003035, 0.0, 0.0, 1.0, 0.003035, 0.0, 0.0, 1.0, 0.003035, 0.0, 0.0, 1.0, 0.003035, 0.0, 0.0, 1.0, 0.003035, 0.0, 0.0, 1.0, 0.003035, 0.0, 0.0, 1.0, 0.003035, 0.0, 0.0, 1.0, 0.003035, 0.0, 0.0, 1.0, 0.003035, 0.0, 0.0, 1.0, 0.003035, 0.0, 0.0, 1.0, 0.003035, 0.0, 0.0, 1.0, 0.003035, 0.0, 0.0, 1.0, 0.003035, 0.0, 0.0, 1.0, 0.003035, 0.0, 0.0, 1.0, 0.003035, 0.0, 0.0, 1.0, 0.003035, 0.0, 0.0, 1.0, 0.003035, 0.0, 0.0, 1.0, 0.003035, 0.0, 0.0, 1.0, 0.003035, 0.0, 0.0, 1.0, 0.003035, 0.0, 0.0, 1.0, 0.003035, 0.0, 0.0, 1.0, 0.003035, 0.0, 0.0, 1.0, 0.003035, 0.0, 0.0, 1.0, 0.003035, 0.0, 0.0, 1.0, 0.003035, 0.0, 0.0, 1.0, 0.003035, 0.0, 0.0, 1.0, 0.003035, 0.0, 0.0, 1.0, 0.003035, 0.0, 0.0, 1.0, 0.003035, 0.0, 0.0, 1.0, 0.003035, 0.0, 0.0, 1.0, 0.003035, 0.0, 0.0, 1.0, 0.003035, 0.0, 0.0, 1.0, 0.003035, 0.0, 0.0, 1.0, 0.003035, 0.0, 0.0, 1.0, 0.003035, 0.0, 0.0, 1.0, 0.003035, 0.0, 0.0, 1.0, 0.003035, 0.0, 0.0, 1.0, 0.003035, 0.0, 0.0, 1.0, 0.003035, 0.0, 0.0, 1.0, 0.003035, 0.0, 0.0, 1.0, 0.003035, 0.0, 0.0, 1.0, 0.003035, 0.0, 0.0, 1.0, 0.003035, 0.0, 0.0, 1.0, 0.003035, 0.0, 0.0, 1.0, 0.003035, 0.0, 0.0, 1.0, 0.003035, 0.0, 0.0, 1.0, 0.003035, 0.0, 0.0, 1.0, 0.003035, 0.0, 0.0, 1.0, 0.003035, 0.0, 0.0, 1.0, 0.003035, 0.0, 0.0, 1.0, 0.003035, 0.0, 0.0, 1.0, 0.003035, 0.0, 0.0, 1.0, 0.003035, 0.0, 0.0, 1.0, 0.003035, 0.0, 0.0, 1.0, 0.003035, 0.0, 0.0, 1.0, 0.003035, 0.0, 0.0, 1.0, 0.003035, 0.0, 0.0, 1.0, 0.003035, 0.0, 0.0, 1.0, 0.003035, 0.0, 0.0, 1.0, 0.003035, 0.0, 0.0, 1.0, 0.003035, 0.0, 0.0, 1.0, 0.003035, 0.0, 0.0, 1.0, 0.003035, 0.0, 0.0, 1.0, 0.003035, 0.0, 0.0, 1.0, 0.003035, 0.0, 0.0, 1.0, 0.003035, 0.0, 0.0, 1.0, 0.003035, 0.0, 0.0, 1.0, 0.003035, 0.0, 0.0, 1.0, 0.003035, 0.0, 0.0, 1.0, 0.003035, 0.0, 0.0, 1.0, 0.003035, 0.0, 0.0, 1.0, 0.003035, 0.0, 0.0, 1.0, 0.003035, 0.0, 0.0, 1.0, 0.003035, 0.0, 0.0, 1.0, 0.003035, 0.0, 0.0, 1.0, 0.003035, 0.0, 0.0, 1.0, 0.003035, 0.0, 0.0, 1.0, 0.003035, 0.0, 0.0, 1.0, 0.003035, 0.0, 0.0, 1.0, 0.003035, 0.0, 0.0, 1.0, 0.003035, 0.0, 0.0, 1.0, 0.003035, 0.0, 0.0, 1.0, 0.003035, 0.0, 0.0, 1.0, 0.003035, 0.0, 0.0, 1.0, 0.003035, 0.0, 0.0, 1.0, 0.003035, 0.0, 0.0, 1.0, 0.003035, 0.0, 0.0, 1.0, 0.003035, 0.0, 0.0, 1.0, 0.003035, 0.0, 0.0, 1.0, 0.003035, 0.0, 0.0, 1.0, 0.003035, 0.0, 0.0, 1.0, 0.003035, 0.0, 0.0, 1.0, 0.003035, 0.0, 0.0, 1.0, 0.003035, 0.0, 0.0, 1.0, 0.003035, 0.0, 0.0, 1.0, 0.003035, 0.0, 0.0, 1.0, 0.003035, 0.0, 0.0, 1.0, 0.003035, 0.0, 0.0, 1.0, 0.003035, 0.0, 0.0, 1.0, 0.003035, 0.0, 0.0, 1.0, 0.003035, 0.0, 0.0, 1.0, 0.003035, 0.0, 0.0, 1.0, 0.003035, 0.0, 0.0, 1.0, 0.003035, 0.0, 0.0, 1.0, 0.003035, 0.0, 0.0, 1.0, 0.003035, 0.0, 0.0, 1.0, 0.003035, 0.0, 0.0, 1.0, 0.003035, 0.0, 0.0, 1.0, 0.003035, 0.0, 0.0, 1.0, 0.003035, 0.0, 0.0, 1.0, 0.003035, 0.0, 0.0, 1.0, 0.003035, 0.0, 0.0, 1.0, 0.003035, 0.0, 0.0, 1.0, 0.003035, 0.0, 0.0, 1.0, 0.003035, 0.0, 0.0, 1.0, 0.003035, 0.0, 0.0, 1.0, 0.003035, 0.0, 0.0, 1.0, 0.003035, 0.0, 0.0, 1.0, 0.003035, 0.0, 0.0, 1.0, 0.003035, 0.0, 0.0, 1.0, 0.003035, 0.0, 0.0, 1.0, 0.003035, 0.0, 0.0, 1.0, 0.003035, 0.0, 0.0, 1.0, 0.003035, 0.0, 0.0, 1.0, 0.003035, 0.0, 0.0, 1.0, 0.003035, 0.0, 0.0, 1.0, 0.003035, 0.0, 0.0, 1.0, 0.003035, 0.0, 0.0, 1.0, 0.003035, 0.0, 0.0, 1.0, 0.003035, 0.0, 0.0, 1.0, 0.003035, 0.0, 0.0, 1.0, 0.003035, 0.0, 0.0, 1.0, 0.003035, 0.0, 0.0, 1.0, 0.003035, 0.0, 0.0, 1.0, 0.003035, 0.0, 0.0, 1.0, 0.003035, 0.0, 0.0, 1.0, 0.003035, 0.0, 0.0, 1.0, 0.003035, 0.0, 0.0, 1.0, 0.003035, 0.0, 0.0, 1.0, 0.003035, 0.0, 0.0, 1.0, 0.003035, 0.0, 0.0, 1.0, 0.003035, 0.0, 0.0, 1.0, 0.003035, 0.0, 0.0, 1.0, 0.003035, 0.0, 0.0, 1.0, 0.003035, 0.0, 0.0, 1.0, 0.003035, 0.0, 0.0, 1.0, 0.003035, 0.0, 0.0, 1.0, 0.003035, 0.0, 0.0, 1.0, 0.003035, 0.0, 0.0, 1.0, 0.003035, 0.0, 0.0, 1.0, 0.003035, 0.0, 0.0, 1.0, 0.003035, 0.0, 0.0, 1.0, 0.003035, 0.0, 0.0, 1.0, 0.003035, 0.0, 0.0, 1.0, 0.003035, 0.0, 0.0, 1.0, 0.003035, 0.0, 0.0, 1.0, 0.003035, 0.0, 0.0, 1.0, 0.003035, 0.0, 0.0, 1.0, 0.003035, 0.0, 0.0, 1.0, 0.003035, 0.0, 0.0, 1.0, 0.003035, 0.0, 0.0, 1.0, 0.003035, 0.0, 0.0, 1.0, 0.003035, 0.0, 0.0, 1.0, 0.003035, 0.0, 0.0, 1.0, 0.003035, 0.0, 0.0, 1.0, 0.003035, 0.0, 0.0, 1.0, 0.003035, 0.0, 0.0, 1.0, 0.003035, 0.0, 0.0, 1.0, 0.003035, 0.0, 0.0, 1.0, 0.003035, 0.0, 0.0, 1.0, 0.003035, 0.0, 0.0, 1.0, 0.003035, 0.0, 0.0, 1.0, 0.003035, 0.0, 0.0, 1.0, 0.003035, 0.0, 0.0, 1.0, 0.003035, 0.0, 0.0, 1.0, 0.003035, 0.0, 0.0, 1.0, 0.003035, 0.0, 0.0, 1.0, 0.003035, 0.0, 0.0, 1.0, 0.003035, 0.0, 0.0, 1.0, 0.003035, 0.0, 0.0, 1.0, 0.003035, 0.0, 0.0, 1.0, 0.003035, 0.0, 0.0, 1.0, 0.003035, 0.0, 0.0, 1.0, 0.003035, 0.0, 0.0, 1.0, 0.003035, 0.0, 0.0, 1.0, 0.003035, 0.0, 0.0, 1.0, 0.003035, 0.0, 0.0, 1.0, 0.003035, 0.0, 0.0, 1.0, 0.003035, 0.0, 0.0, 1.0, 0.003035, 0.0, 0.0, 1.0, 0.003035, 0.0, 0.0, 1.0, 0.003035, 0.0, 0.0, 1.0, 0.003035, 0.0, 0.0, 1.0, 0.003035, 0.0, 0.0, 1.0, 0.003035, 0.0, 0.0, 1.0, 0.003035, 0.0, 0.0, 1.0, 0.003035, 0.0, 0.0, 1.0, 0.003035, 0.0, 0.0, 1.0, 0.003035, 0.0, 0.0, 1.0, 0.003035, 0.0, 0.0, 1.0, 0.003035, 0.0, 0.0, 1.0, 0.003035, 0.0, 0.0, 1.0, 0.003035, 0.0, 0.0, 1.0, 0.003035, 0.0, 0.0, 1.0, 0.003035, 0.0, 0.0, 1.0, 0.003035, 0.0, 0.0, 1.0, 0.003035, 0.0, 0.0, 1.0, 0.003035, 0.0, 0.0, 1.0, 0.003035, 0.0, 0.0, 1.0, 0.003035, 0.0, 0.0, 1.0, 0.003035, 0.0, 0.0, 1.0, 0.003035, 0.0, 0.0, 1.0, 0.003035, 0.0, 0.0, 1.0, 0.003035, 0.0, 0.0, 1.0, 0.003035, 0.0, 0.0, 1.0, 0.003035, 0.0, 0.0, 1.0, 0.003035, 0.0, 0.0, 1.0, 0.003035, 0.0, 0.0, 1.0, 0.003035, 0.0, 0.0, 1.0, 0.003035, 0.0, 0.0, 1.0, 0.003035, 0.0, 0.0, 1.0, 0.003035, 0.0, 0.0, 1.0, 0.003035, 0.0, 0.0, 1.0, 0.003035, 0.0, 0.0, 1.0, 0.003035, 0.0, 0.0, 1.0, 0.003035, 0.0, 0.0, 1.0, 0.003035, 0.0, 0.0, 1.0, 0.003035, 0.0, 0.0, 1.0, 0.003035, 0.0, 0.0, 1.0, 0.003035, 0.0, 0.0, 1.0, 0.003035, 0.0, 0.0, 1.0, 0.003035, 0.0, 0.0, 1.0, 0.003035, 0.0, 0.0, 1.0, 0.003035, 0.0, 0.0, 1.0, 0.003035, 0.0, 0.0, 1.0, 0.003035, 0.0, 0.0, 1.0, 0.003035, 0.0, 0.0, 1.0, 0.003035, 0.0, 0.0, 1.0, 0.003035, 0.0, 0.0, 1.0, 0.003035, 0.0, 0.0, 1.0, 0.003035, 0.0, 0.0, 1.0, 0.003035, 0.0, 0.0, 1.0, 0.003035, 0.0, 0.0, 1.0, 0.003035, 0.0, 0.0, 1.0, 0.003035, 0.0, 0.0, 1.0, 0.003035, 0.0, 0.0, 1.0, 0.003035, 0.0, 0.0, 1.0, 0.003035, 0.0, 0.0, 1.0, 0.003035, 0.0, 0.0, 1.0, 0.003035, 0.0, 0.0, 1.0, 0.003035, 0.0, 0.0, 1.0, 0.003035, 0.0, 0.0, 1.0, 0.003035, 0.0, 0.0, 1.0, 0.003035, 0.0, 0.0, 1.0, 0.003035, 0.0, 0.0, 1.0, 0.003035, 0.0, 0.0, 1.0, 0.003035, 0.0, 0.0, 1.0, 0.003035, 0.0, 0.0, 1.0, 0.003035, 0.0, 0.0, 1.0, 0.003035, 0.0, 0.0, 1.0, 0.003035, 0.0, 0.0, 1.0, 0.003035, 0.0, 0.0, 1.0, 0.003035, 0.0, 0.0, 1.0, 0.003035, 0.0, 0.0, 1.0, 0.003035, 0.0, 0.0, 1.0, 0.003035, 0.0, 0.0, 1.0, 0.003035, 0.0, 0.0, 1.0, 0.003035, 0.0, 0.0, 1.0, 0.003035, 0.0, 0.0, 1.0, 0.003035, 0.0, 0.0, 1.0, 0.003035, 0.0, 0.0, 1.0, 0.003035, 0.0, 0.0, 1.0, 0.003035, 0.0, 0.0, 1.0, 0.003035, 0.0, 0.0, 1.0, 0.003035, 0.0, 0.0, 1.0, 0.003035, 0.0, 0.0, 1.0, 0.003035, 0.0, 0.0, 1.0, 0.003035, 0.0, 0.0, 1.0, 0.003035, 0.0, 0.0, 1.0, 0.003035, 0.0, 0.0, 1.0, 0.003035, 0.0, 0.0, 1.0, 0.003035, 0.0, 0.0, 1.0, 0.003035, 0.0, 0.0, 1.0, 0.003035, 0.0, 0.0, 1.0, 0.003035, 0.0, 0.0, 1.0, 0.003035, 0.0, 0.0, 1.0, 0.003035, 0.0, 0.0, 1.0, 0.003035, 0.0, 0.0, 1.0, 0.003035, 0.0, 0.0, 1.0, 0.003035, 0.0, 0.0, 1.0, 0.003035, 0.0, 0.0, 1.0, 0.003035, 0.0, 0.0, 1.0, 0.003035, 0.0, 0.0, 1.0, 0.003035, 0.0, 0.0, 1.0, 0.003035, 0.0, 0.0, 1.0, 0.003035, 0.0, 0.0, 1.0, 0.003035, 0.0, 0.0, 1.0, 0.003035, 0.0, 0.0, 1.0, 0.003035, 0.0, 0.0, 1.0, 0.003035, 0.0, 0.0, 1.0, 0.003035, 0.0, 0.0, 1.0])
me_bridg2_4.materials.append(mat_bridg2_4)
me_bridg2_4.use_remesh_preserve_volume = False
me_bridg2_4.use_remesh_preserve_attributes = False
me_bridg2_4.use_mirror_vertex_groups = False
me_bridg2_4.update()

# ---- objects
ob_bridg2_6_shadowmesh = bpy.data.objects.new('bridg2_6_shadowmesh', me_bridg2_4_001)
ob_bridg2_6_mesh = bpy.data.objects.new('bridg2_6_mesh', me_bridg2_4)

# ---- transforms, parenting, visibility, modifiers, constraints
ob_bridg2_6_shadowmesh.location = (0.0, 0.0, 0.0)
ob_bridg2_6_shadowmesh.lineart.crease_threshold = 0.0
ob_bridg2_6_mesh.location = (0.0, 0.0, 0.0)
ob_bridg2_6_mesh.lineart.crease_threshold = 0.0

# ---- collection membership
col_collection_1.objects.link(ob_bridg2_6_shadowmesh)
col_collection_1.objects.link(ob_bridg2_6_mesh)

# ---- scene / render settings (as saved in the file)
scene.frame_start = 1; scene.frame_end = 2; scene.frame_set(1)
scene.render.engine = 'BLENDER_EEVEE_NEXT'
scene.render.resolution_percentage = 50
scene.render.dither_intensity = 0.0
scene.cycles.use_denoising = False
scene.cycles.samples = 10
scene.cycles.sampling_pattern = 'TABULATED_SOBOL'
scene.cycles.light_sampling_threshold = 0.0
scene.cycles.use_adaptive_sampling = False
scene.cycles.use_light_tree = False
scene.cycles.blur_glossy = 0.0
scene.cycles.pixel_filter_type = 'GAUSSIAN'
scene.cycles.sample_clamp_indirect = 0.0
scene.view_settings.view_transform = 'Standard'
bpy.context.view_layer.update()

# ---- added for rendering (the .blend has no active camera and no usable light): camera, sun
cam_auto = bpy.data.cameras.new('AutoCamera')
cam_auto.lens = 50.0
cam_auto.sensor_width = 36.0
cam_auto.clip_end = 1000.0
ob_auto_camera = bpy.data.objects.new('AutoCamera', cam_auto)
scene.collection.objects.link(ob_auto_camera)
ob_auto_camera.location = (3.37027, -2.86538, 2.69621)
ob_auto_camera.rotation_euler = (1.09748, -7.21219e-08, 0.694738)
scene.camera = ob_auto_camera
light_auto_sun = bpy.data.lights.new('AutoSun', 'SUN')
light_auto_sun.energy = 3.0
light_auto_sun.angle = 0.0523599
ob_auto_sun = bpy.data.objects.new('AutoSun', light_auto_sun)
scene.collection.objects.link(ob_auto_sun)
ob_auto_sun.rotation_euler = (0.872665, 0.174533, 0.523599)
bpy.context.view_layer.update()
